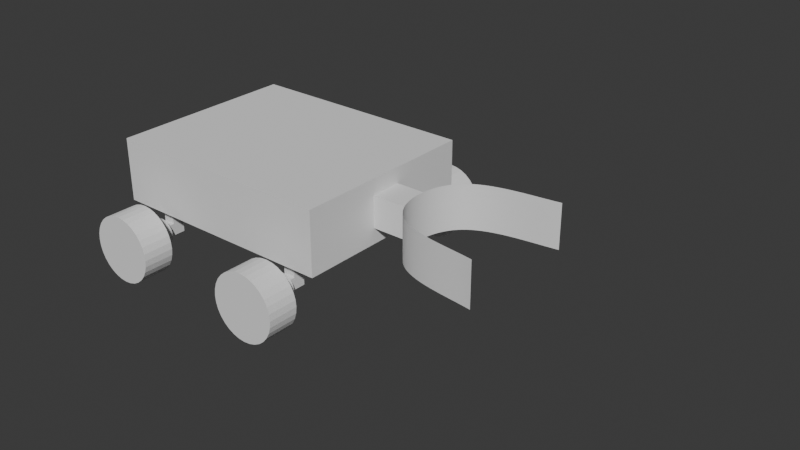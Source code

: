# Source: rover_model_foxtrot.blend  (saved by Blender 4.1.24; exported with 4.5.12 LTS)
import bpy
from mathutils import Matrix  # noqa: F401  (used for matrix-valued properties, if any)

bpy.ops.wm.read_factory_settings(use_empty=True)
scene = bpy.context.scene
scene.name = 'Scene'

# ---- collections
col_collection = bpy.data.collections.new('Collection'); scene.collection.children.link(col_collection)

# ---- world
world_world = bpy.data.worlds.new('World'); scene.world = world_world
world_world.use_nodes = True; world_world.node_tree.nodes.clear()
_N = world_world.node_tree.nodes; _L = world_world.node_tree.links
n0 = _N.new('ShaderNodeOutputWorld'); n0.name = 'World Output'; n0.location = (300, 300)
n1 = _N.new('ShaderNodeBackground'); n1.name = 'Background'; n1.location = (10, 300)
n1.inputs[0].default_value = (0.05088, 0.05088, 0.05088, 1.0)
_L.new(n1.outputs[0], n0.inputs[0])
n0.is_active_output = True
world_world.color = (0.05088, 0.05088, 0.05088)
world_world.use_sun_shadow = False
world_world.sun_shadow_jitter_overblur = 0.0

# ---- meshes
me_cube_001 = bpy.data.meshes.new('Cube.001')
me_cube_001.from_pydata([(-1.0, -1.617, -0.5389), (-1.0, -1.617, 0.5389), (-1.0, 1.617, -0.5389), (-1.0, 1.617, 0.5389), (1.0, -0.2715, -0.2715), (1.0, -0.2715, 0.2715), (1.0, 0.2715, -0.2715), (1.0, 0.2715, 0.2715), (1.0, 1.617, 0.5389), (1.0, 1.617, -0.5389), (1.0, -1.617, -0.5389), (1.0, -1.617, 0.5389), (1.628, 0.2715, 0.2715), (1.628, 0.2715, -0.2715), (1.628, -0.2715, -0.2715), (1.628, -0.2715, 0.2715), (-3.0, 1.617, -0.5389), (-3.0, -1.617, -0.5389), (-3.0, -1.617, 0.5389), (-3.0, 1.617, 0.5389)], [], [(1, 3, 19, 18), (2, 3, 8, 9), (7, 5, 15, 12), (10, 11, 1, 0), (2, 9, 10, 0), (8, 3, 1, 11), (7, 6, 9, 8), (6, 4, 10, 9), (5, 7, 8, 11), (4, 5, 11, 10), (13, 12, 15, 14), (6, 7, 12, 13), (5, 4, 14, 15), (4, 6, 13, 14), (17, 18, 19, 16), (2, 0, 17, 16), (3, 2, 16, 19), (0, 1, 18, 17)])
_uv = me_cube_001.uv_layers.new(name='UVMap')
_uv.uv.foreach_set('vector', [0.875, 0.75, 0.875, 0.5, 0.875, 0.5, 0.875, 0.75, 0.375, 0.25, 0.625, 0.25, 0.625, 0.5, 0.375, 0.5, 0.5339, 0.5911, 0.5339, 0.6589, 0.5339, 0.6589, 0.5339, 0.5911, 0.375, 0.75, 0.625, 0.75, 0.625, 1.0, 0.375, 1.0, 0.125, 0.5, 0.375, 0.5, 0.375, 0.75, 0.125, 0.75, 0.625, 0.5, 0.875, 0.5, 0.875, 0.75, 0.625, 0.75, 0.5339, 0.5911, 0.4661, 0.5911, 0.375, 0.5, 0.625, 0.5, 0.4661, 0.5911, 0.4661, 0.6589, 0.375, 0.75, 0.375, 0.5, 0.5339, 0.6589, 0.5339, 0.5911, 0.625, 0.5, 0.625, 0.75, 0.4661, 0.6589, 0.5339, 0.6589, 0.625, 0.75, 0.375, 0.75, 0.4661, 0.5911, 0.5339, 0.5911, 0.5339, 0.6589, 0.4661, 0.6589, 0.4661, 0.5911, 0.5339, 0.5911, 0.5339, 0.5911, 0.4661, 0.5911, 0.5339, 0.6589, 0.4661, 0.6589, 0.4661, 0.6589, 0.5339, 0.6589, 0.4661, 0.6589, 0.4661, 0.5911, 0.4661, 0.5911, 0.4661, 0.6589, 0.375, 0.0, 0.625, 0.0, 0.625, 0.25, 0.375, 0.25, 0.125, 0.5, 0.125, 0.75, 0.125, 0.75, 0.125, 0.5, 0.625, 0.25, 0.375, 0.25, 0.375, 0.25, 0.625, 0.25, 0.375, 1.0, 0.625, 1.0, 0.625, 1.0, 0.375, 1.0])
me_cube_001.update()
me_cylinder = bpy.data.meshes.new('Cylinder')
me_cylinder.from_pydata([(0.0, 1.0, -1.0), (0.0, 0.3971, 1.0), (0.1951, 0.9808, -1.0), (0.07747, 0.3895, 1.0), (0.3827, 0.9239, -1.0), (0.152, 0.3669, 1.0), (0.5556, 0.8315, -1.0), (0.2206, 0.3302, 1.0), (0.7071, 0.7071, -1.0), (0.2808, 0.2808, 1.0), (0.8315, 0.5556, -1.0), (0.3302, 0.2206, 1.0), (0.9239, 0.3827, -1.0), (0.3669, 0.152, 1.0), (0.9808, 0.1951, -1.0), (0.3895, 0.07747, 1.0), (1.0, 0.0, -1.0), (0.3971, 0.0, 1.0), (0.9808, -0.1951, -1.0), (0.3895, -0.07747, 1.0), (0.9239, -0.3827, -1.0), (0.3669, -0.152, 1.0), (0.8315, -0.5556, -1.0), (0.3302, -0.2206, 1.0), (0.7071, -0.7071, -1.0), (0.2808, -0.2808, 1.0), (0.5556, -0.8315, -1.0), (0.2206, -0.3302, 1.0), (0.3827, -0.9239, -1.0), (0.152, -0.3669, 1.0), (0.1951, -0.9808, -1.0), (0.07747, -0.3895, 1.0), (0.0, -1.0, -1.0), (0.0, -0.3971, 1.0), (-0.1951, -0.9808, -1.0), (-0.07747, -0.3895, 1.0), (-0.3827, -0.9239, -1.0), (-0.152, -0.3669, 1.0), (-0.5556, -0.8315, -1.0), (-0.2206, -0.3302, 1.0), (-0.7071, -0.7071, -1.0), (-0.2808, -0.2808, 1.0), (-0.8315, -0.5556, -1.0), (-0.3302, -0.2206, 1.0), (-0.9239, -0.3827, -1.0), (-0.3669, -0.152, 1.0), (-0.9808, -0.1951, -1.0), (-0.3895, -0.07747, 1.0), (-1.0, 0.0, -1.0), (-0.3971, 0.0, 1.0), (-0.9808, 0.1951, -1.0), (-0.3895, 0.07747, 1.0), (-0.9239, 0.3827, -1.0), (-0.3669, 0.152, 1.0), (-0.8315, 0.5556, -1.0), (-0.3302, 0.2206, 1.0), (-0.7071, 0.7071, -1.0), (-0.2808, 0.2808, 1.0), (-0.5556, 0.8315, -1.0), (-0.2206, 0.3302, 1.0), (-0.3827, 0.9239, -1.0), (-0.152, 0.3669, 1.0), (-0.1951, 0.9808, -1.0), (-0.07747, 0.3895, 1.0), (0.1951, 0.9808, 1.0), (0.0, 1.0, 1.0), (0.3827, 0.9239, 1.0), (0.5556, 0.8315, 1.0), (0.7071, 0.7071, 1.0), (0.8315, 0.5556, 1.0), (0.9239, 0.3827, 1.0), (0.9808, 0.1951, 1.0), (1.0, 0.0, 1.0), (0.9808, -0.1951, 1.0), (0.9239, -0.3827, 1.0), (0.8315, -0.5556, 1.0), (0.7071, -0.7071, 1.0), (0.5556, -0.8315, 1.0), (0.3827, -0.9239, 1.0), (0.1951, -0.9808, 1.0), (0.0, -1.0, 1.0), (-0.1951, -0.9808, 1.0), (-0.3827, -0.9239, 1.0), (-0.5556, -0.8315, 1.0), (-0.7071, -0.7071, 1.0), (-0.8315, -0.5556, 1.0), (-0.9239, -0.3827, 1.0), (-0.9808, -0.1951, 1.0), (-1.0, 0.0, 1.0), (-0.9808, 0.1951, 1.0), (-0.9239, 0.3827, 1.0), (-0.8315, 0.5556, 1.0), (-0.7071, 0.7071, 1.0), (-0.5556, 0.8315, 1.0), (-0.3827, 0.9239, 1.0), (-0.1951, 0.9808, 1.0), (0.07747, 0.3895, 2.151), (-7.384e-09, 0.3971, 2.151), (0.152, 0.3669, 2.151), (0.2206, 0.3302, 2.151), (0.2808, 0.2808, 2.151), (0.3302, 0.2206, 2.151), (0.3669, 0.152, 2.151), (0.3895, 0.07747, 2.151), (0.3971, 0.0, 2.151), (0.3895, -0.07747, 2.151), (0.3669, -0.152, 2.151), (0.3302, -0.2206, 2.151), (0.2808, -0.2808, 2.151), (0.2206, -0.3302, 2.151), (0.152, -0.3669, 2.151), (0.07747, -0.3895, 2.151), (-7.384e-09, -0.3971, 2.151), (-0.07747, -0.3895, 2.151), (-0.152, -0.3669, 2.151), (-0.2206, -0.3302, 2.151), (-0.2808, -0.2808, 2.151), (-0.3302, -0.2206, 2.151), (-0.3669, -0.152, 2.151), (-0.3895, -0.07747, 2.151), (-0.3971, 0.0, 2.151), (-0.3895, 0.07747, 2.151), (-0.3669, 0.152, 2.151), (-0.3302, 0.2206, 2.151), (-0.2808, 0.2808, 2.151), (-0.2206, 0.3302, 2.151), (-0.152, 0.3669, 2.151), (-0.07747, 0.3895, 2.151), (0.1766, 0.1953, 2.673), (0.1766, -0.158, 2.673), (0.1766, 0.1953, 3.44), (0.1766, -0.158, 3.44), (-0.1766, 0.1953, 2.673), (-0.1766, -0.158, 2.673), (-0.1766, 0.1953, 3.44), (-0.1766, -0.158, 3.44), (0.1766, 0.6631, 3.44), (-0.1766, 0.6631, 3.44), (0.1766, 0.6631, 2.673), (-0.1766, 0.6631, 2.673), (0.1766, 0.1953, 1.994), (0.1766, -0.158, 1.994), (-0.1766, 0.1953, 1.994), (-0.1766, -0.158, 1.994)], [], [(0, 65, 64, 2), (2, 64, 66, 4), (4, 66, 67, 6), (6, 67, 68, 8), (8, 68, 69, 10), (10, 69, 70, 12), (12, 70, 71, 14), (14, 71, 72, 16), (16, 72, 73, 18), (18, 73, 74, 20), (20, 74, 75, 22), (22, 75, 76, 24), (24, 76, 77, 26), (26, 77, 78, 28), (28, 78, 79, 30), (30, 79, 80, 32), (32, 80, 81, 34), (34, 81, 82, 36), (36, 82, 83, 38), (38, 83, 84, 40), (40, 84, 85, 42), (42, 85, 86, 44), (44, 86, 87, 46), (46, 87, 88, 48), (48, 88, 89, 50), (50, 89, 90, 52), (52, 90, 91, 54), (54, 91, 92, 56), (56, 92, 93, 58), (58, 93, 94, 60), (55, 53, 122, 123), (60, 94, 95, 62), (62, 95, 65, 0), (0, 2, 4, 6, 8, 10, 12, 14, 16, 18, 20, 22, 24, 26, 28, 30, 32, 34, 36, 38, 40, 42, 44, 46, 48, 50, 52, 54, 56, 58, 60, 62), (1, 3, 64, 65), (3, 5, 66, 64), (5, 7, 67, 66), (7, 9, 68, 67), (9, 11, 69, 68), (11, 13, 70, 69), (13, 15, 71, 70), (15, 17, 72, 71), (17, 19, 73, 72), (19, 21, 74, 73), (21, 23, 75, 74), (23, 25, 76, 75), (25, 27, 77, 76), (27, 29, 78, 77), (29, 31, 79, 78), (31, 33, 80, 79), (33, 35, 81, 80), (35, 37, 82, 81), (37, 39, 83, 82), (39, 41, 84, 83), (41, 43, 85, 84), (43, 45, 86, 85), (45, 47, 87, 86), (47, 49, 88, 87), (49, 51, 89, 88), (51, 53, 90, 89), (53, 55, 91, 90), (55, 57, 92, 91), (57, 59, 93, 92), (59, 61, 94, 93), (61, 63, 95, 94), (63, 1, 65, 95), (29, 27, 109, 110), (3, 1, 97, 96), (57, 55, 123, 124), (31, 29, 110, 111), (5, 3, 96, 98), (59, 57, 124, 125), (33, 31, 111, 112), (7, 5, 98, 99), (61, 59, 125, 126), (35, 33, 112, 113), (9, 7, 99, 100), (63, 61, 126, 127), (37, 35, 113, 114), (11, 9, 100, 101), (1, 63, 127, 97), (39, 37, 114, 115), (13, 11, 101, 102), (41, 39, 115, 116), (15, 13, 102, 103), (43, 41, 116, 117), (17, 15, 103, 104), (45, 43, 117, 118), (19, 17, 104, 105), (47, 45, 118, 119), (21, 19, 105, 106), (49, 47, 119, 120), (23, 21, 106, 107), (51, 49, 120, 121), (25, 23, 107, 108), (53, 51, 121, 122), (27, 25, 108, 109), (135, 134, 132, 133), (96, 97, 127, 126, 125, 124, 123, 122, 121, 120, 119, 118, 117, 116, 115, 114, 113, 112, 111, 110, 109, 108, 107, 106, 105, 104, 103, 102, 101, 100, 99, 98), (129, 133, 143, 141), (129, 128, 130, 131), (131, 130, 134, 135), (133, 129, 131, 135), (134, 130, 136, 137), (138, 139, 137, 136), (132, 134, 137, 139), (130, 128, 138, 136), (128, 132, 139, 138), (143, 142, 140, 141), (128, 129, 141, 140), (133, 132, 142, 143), (132, 128, 140, 142)])
_uv = me_cylinder.uv_layers.new(name='UVMap')
_uv.uv.foreach_set('vector', [1.0, 0.5, 1.0, 1.0, 0.9688, 1.0, 0.9688, 0.5, 0.9688, 0.5, 0.9688, 1.0, 0.9375, 1.0, 0.9375, 0.5, 0.9375, 0.5, 0.9375, 1.0, 0.9062, 1.0, 0.9062, 0.5, 0.9062, 0.5, 0.9062, 1.0, 0.875, 1.0, 0.875, 0.5, 0.875, 0.5, 0.875, 1.0, 0.8438, 1.0, 0.8438, 0.5, 0.8438, 0.5, 0.8438, 1.0, 0.8125, 1.0, 0.8125, 0.5, 0.8125, 0.5, 0.8125, 1.0, 0.7812, 1.0, 0.7812, 0.5, 0.7812, 0.5, 0.7812, 1.0, 0.75, 1.0, 0.75, 0.5, 0.75, 0.5, 0.75, 1.0, 0.7188, 1.0, 0.7188, 0.5, 0.7188, 0.5, 0.7188, 1.0, 0.6875, 1.0, 0.6875, 0.5, 0.6875, 0.5, 0.6875, 1.0, 0.6562, 1.0, 0.6562, 0.5, 0.6562, 0.5, 0.6562, 1.0, 0.625, 1.0, 0.625, 0.5, 0.625, 0.5, 0.625, 1.0, 0.5938, 1.0, 0.5938, 0.5, 0.5938, 0.5, 0.5938, 1.0, 0.5625, 1.0, 0.5625, 0.5, 0.5625, 0.5, 0.5625, 1.0, 0.5312, 1.0, 0.5312, 0.5, 0.5312, 0.5, 0.5312, 1.0, 0.5, 1.0, 0.5, 0.5, 0.5, 0.5, 0.5, 1.0, 0.4688, 1.0, 0.4688, 0.5, 0.4688, 0.5, 0.4688, 1.0, 0.4375, 1.0, 0.4375, 0.5, 0.4375, 0.5, 0.4375, 1.0, 0.4062, 1.0, 0.4062, 0.5, 0.4062, 0.5, 0.4062, 1.0, 0.375, 1.0, 0.375, 0.5, 0.375, 0.5, 0.375, 1.0, 0.3438, 1.0, 0.3438, 0.5, 0.3438, 0.5, 0.3438, 1.0, 0.3125, 1.0, 0.3125, 0.5, 0.3125, 0.5, 0.3125, 1.0, 0.2812, 1.0, 0.2812, 0.5, 0.2812, 0.5, 0.2812, 1.0, 0.25, 1.0, 0.25, 0.5, 0.25, 0.5, 0.25, 1.0, 0.2188, 1.0, 0.2188, 0.5, 0.2188, 0.5, 0.2188, 1.0, 0.1875, 1.0, 0.1875, 0.5, 0.1875, 0.5, 0.1875, 1.0, 0.1562, 1.0, 0.1562, 0.5, 0.1562, 0.5, 0.1562, 1.0, 0.125, 1.0, 0.125, 0.5, 0.125, 0.5, 0.125, 1.0, 0.09375, 1.0, 0.09375, 0.5, 0.09375, 0.5, 0.09375, 1.0, 0.0625, 1.0, 0.0625, 0.5, 0.1708, 0.3029, 0.162, 0.2865, 0.162, 0.2865, 0.1708, 0.3029, 0.0625, 0.5, 0.0625, 1.0, 0.03125, 1.0, 0.03125, 0.5, 0.03125, 0.5, 0.03125, 1.0, 0.0, 1.0, 0.0, 0.5, 0.75, 0.49, 0.7968, 0.4854, 0.8418, 0.4717, 0.8833, 0.4496, 0.9197, 0.4197, 0.9496, 0.3833, 0.9717, 0.3418, 0.9854, 0.2968, 0.99, 0.25, 0.9854, 0.2032, 0.9717, 0.1582, 0.9496, 0.1167, 0.9197, 0.08029, 0.8833, 0.05045, 0.8418, 0.02827, 0.7968, 0.01461, 0.75, 0.01, 0.7032, 0.01461, 0.6582, 0.02827, 0.6167, 0.05045, 0.5803, 0.08029, 0.5504, 0.1167, 0.5283, 0.1582, 0.5146, 0.2032, 0.51, 0.25, 0.5146, 0.2968, 0.5283, 0.3418, 0.5504, 0.3833, 0.5803, 0.4197, 0.6167, 0.4496, 0.6582, 0.4717, 0.7032, 0.4854, 0.25, 0.3453, 0.2686, 0.3435, 0.2968, 0.4854, 0.25, 0.49, 0.2686, 0.3435, 0.2865, 0.338, 0.3418, 0.4717, 0.2968, 0.4854, 0.2865, 0.338, 0.3029, 0.3292, 0.3833, 0.4496, 0.3418, 0.4717, 0.3029, 0.3292, 0.3174, 0.3174, 0.4197, 0.4197, 0.3833, 0.4496, 0.3174, 0.3174, 0.3292, 0.3029, 0.4496, 0.3833, 0.4197, 0.4197, 0.3292, 0.3029, 0.338, 0.2865, 0.4717, 0.3418, 0.4496, 0.3833, 0.338, 0.2865, 0.3435, 0.2686, 0.4854, 0.2968, 0.4717, 0.3418, 0.3435, 0.2686, 0.3453, 0.25, 0.49, 0.25, 0.4854, 0.2968, 0.3453, 0.25, 0.3435, 0.2314, 0.4854, 0.2032, 0.49, 0.25, 0.3435, 0.2314, 0.338, 0.2135, 0.4717, 0.1582, 0.4854, 0.2032, 0.338, 0.2135, 0.3292, 0.1971, 0.4496, 0.1167, 0.4717, 0.1582, 0.3292, 0.1971, 0.3174, 0.1826, 0.4197, 0.08029, 0.4496, 0.1167, 0.3174, 0.1826, 0.3029, 0.1708, 0.3833, 0.05045, 0.4197, 0.08029, 0.3029, 0.1708, 0.2865, 0.162, 0.3418, 0.02827, 0.3833, 0.05045, 0.2865, 0.162, 0.2686, 0.1565, 0.2968, 0.01461, 0.3418, 0.02827, 0.2686, 0.1565, 0.25, 0.1547, 0.25, 0.01, 0.2968, 0.01461, 0.25, 0.1547, 0.2314, 0.1565, 0.2032, 0.01461, 0.25, 0.01, 0.2314, 0.1565, 0.2135, 0.162, 0.1582, 0.02827, 0.2032, 0.01461, 0.2135, 0.162, 0.1971, 0.1708, 0.1167, 0.05045, 0.1582, 0.02827, 0.1971, 0.1708, 0.1826, 0.1826, 0.08029, 0.08029, 0.1167, 0.05045, 0.1826, 0.1826, 0.1708, 0.1971, 0.05045, 0.1167, 0.08029, 0.08029, 0.1708, 0.1971, 0.162, 0.2135, 0.02827, 0.1582, 0.05045, 0.1167, 0.162, 0.2135, 0.1565, 0.2314, 0.01461, 0.2032, 0.02827, 0.1582, 0.1565, 0.2314, 0.1547, 0.25, 0.01, 0.25, 0.01461, 0.2032, 0.1547, 0.25, 0.1565, 0.2686, 0.01461, 0.2968, 0.01, 0.25, 0.1565, 0.2686, 0.162, 0.2865, 0.02827, 0.3418, 0.01461, 0.2968, 0.162, 0.2865, 0.1708, 0.3029, 0.05045, 0.3833, 0.02827, 0.3418, 0.1708, 0.3029, 0.1826, 0.3174, 0.08029, 0.4197, 0.05045, 0.3833, 0.1826, 0.3174, 0.1971, 0.3292, 0.1167, 0.4496, 0.08029, 0.4197, 0.1971, 0.3292, 0.2135, 0.338, 0.1582, 0.4717, 0.1167, 0.4496, 0.2135, 0.338, 0.2314, 0.3435, 0.2032, 0.4854, 0.1582, 0.4717, 0.2314, 0.3435, 0.25, 0.3453, 0.25, 0.49, 0.2032, 0.4854, 0.2865, 0.162, 0.3029, 0.1708, 0.3029, 0.1708, 0.2865, 0.162, 0.2686, 0.3435, 0.25, 0.3453, 0.25, 0.3453, 0.2686, 0.3435, 0.1826, 0.3174, 0.1708, 0.3029, 0.1708, 0.3029, 0.1826, 0.3174, 0.2686, 0.1565, 0.2865, 0.162, 0.2865, 0.162, 0.2686, 0.1565, 0.2865, 0.338, 0.2686, 0.3435, 0.2686, 0.3435, 0.2865, 0.338, 0.1971, 0.3292, 0.1826, 0.3174, 0.1826, 0.3174, 0.1971, 0.3292, 0.25, 0.1547, 0.2686, 0.1565, 0.2686, 0.1565, 0.25, 0.1547, 0.3029, 0.3292, 0.2865, 0.338, 0.2865, 0.338, 0.3029, 0.3292, 0.2135, 0.338, 0.1971, 0.3292, 0.1971, 0.3292, 0.2135, 0.338, 0.2314, 0.1565, 0.25, 0.1547, 0.25, 0.1547, 0.2314, 0.1565, 0.3174, 0.3174, 0.3029, 0.3292, 0.3029, 0.3292, 0.3174, 0.3174, 0.2314, 0.3435, 0.2135, 0.338, 0.2135, 0.338, 0.2314, 0.3435, 0.2135, 0.162, 0.2314, 0.1565, 0.2314, 0.1565, 0.2135, 0.162, 0.3292, 0.3029, 0.3174, 0.3174, 0.3174, 0.3174, 0.3292, 0.3029, 0.25, 0.3453, 0.2314, 0.3435, 0.2314, 0.3435, 0.25, 0.3453, 0.1971, 0.1708, 0.2135, 0.162, 0.2135, 0.162, 0.1971, 0.1708, 0.338, 0.2865, 0.3292, 0.3029, 0.3292, 0.3029, 0.338, 0.2865, 0.1826, 0.1826, 0.1971, 0.1708, 0.1971, 0.1708, 0.1826, 0.1826, 0.3435, 0.2686, 0.338, 0.2865, 0.338, 0.2865, 0.3435, 0.2686, 0.1708, 0.1971, 0.1826, 0.1826, 0.1826, 0.1826, 0.1708, 0.1971, 0.3453, 0.25, 0.3435, 0.2686, 0.3435, 0.2686, 0.3453, 0.25, 0.162, 0.2135, 0.1708, 0.1971, 0.1708, 0.1971, 0.162, 0.2135, 0.3435, 0.2314, 0.3453, 0.25, 0.3453, 0.25, 0.3435, 0.2314, 0.1565, 0.2314, 0.162, 0.2135, 0.162, 0.2135, 0.1565, 0.2314, 0.338, 0.2135, 0.3435, 0.2314, 0.3435, 0.2314, 0.338, 0.2135, 0.1547, 0.25, 0.1565, 0.2314, 0.1565, 0.2314, 0.1547, 0.25, 0.3292, 0.1971, 0.338, 0.2135, 0.338, 0.2135, 0.3292, 0.1971, 0.1565, 0.2686, 0.1547, 0.25, 0.1547, 0.25, 0.1565, 0.2686, 0.3174, 0.1826, 0.3292, 0.1971, 0.3292, 0.1971, 0.3174, 0.1826, 0.162, 0.2865, 0.1565, 0.2686, 0.1565, 0.2686, 0.162, 0.2865, 0.3029, 0.1708, 0.3174, 0.1826, 0.3174, 0.1826, 0.3029, 0.1708, 0.375, 0.0, 0.625, 0.0, 0.625, 0.25, 0.375, 0.25, 0.2686, 0.3435, 0.25, 0.3453, 0.2314, 0.3435, 0.2135, 0.338, 0.1971, 0.3292, 0.1826, 0.3174, 0.1708, 0.3029, 0.162, 0.2865, 0.1565, 0.2686, 0.1547, 0.25, 0.1565, 0.2314, 0.162, 0.2135, 0.1708, 0.1971, 0.1826, 0.1826, 0.1971, 0.1708, 0.2135, 0.162, 0.2314, 0.1565, 0.25, 0.1547, 0.2686, 0.1565, 0.2865, 0.162, 0.3029, 0.1708, 0.3174, 0.1826, 0.3292, 0.1971, 0.338, 0.2135, 0.3435, 0.2314, 0.3453, 0.25, 0.3435, 0.2686, 0.338, 0.2865, 0.3292, 0.3029, 0.3174, 0.3174, 0.3029, 0.3292, 0.2865, 0.338, 0.375, 0.5, 0.125, 0.5, 0.125, 0.5, 0.375, 0.5, 0.375, 0.5, 0.625, 0.5, 0.625, 0.75, 0.375, 0.75, 0.375, 0.75, 0.625, 0.75, 0.625, 1.0, 0.375, 1.0, 0.125, 0.5, 0.375, 0.5, 0.375, 0.75, 0.125, 0.75, 0.625, 1.0, 0.625, 0.75, 0.625, 0.75, 0.625, 1.0, 0.625, 0.5, 0.875, 0.5, 0.875, 0.75, 0.625, 0.75, 0.625, 0.25, 0.625, 0.0, 0.625, 0.0, 0.625, 0.25, 0.625, 0.75, 0.625, 0.5, 0.625, 0.5, 0.625, 0.75, 0.625, 0.5, 0.625, 0.25, 0.625, 0.25, 0.625, 0.5, 0.375, 0.25, 0.625, 0.25, 0.625, 0.5, 0.375, 0.5, 0.625, 0.5, 0.375, 0.5, 0.375, 0.5, 0.625, 0.5, 0.375, 0.25, 0.625, 0.25, 0.625, 0.25, 0.375, 0.25, 0.625, 0.25, 0.625, 0.5, 0.625, 0.5, 0.625, 0.25])
me_cylinder.update()
me_cylinder_001 = bpy.data.meshes.new('Cylinder.001')
me_cylinder_001.from_pydata([(0.0, 1.0, -1.0), (0.0, 0.3971, 1.0), (0.1951, 0.9808, -1.0), (0.07747, 0.3895, 1.0), (0.3827, 0.9239, -1.0), (0.152, 0.3669, 1.0), (0.5556, 0.8315, -1.0), (0.2206, 0.3302, 1.0), (0.7071, 0.7071, -1.0), (0.2808, 0.2808, 1.0), (0.8315, 0.5556, -1.0), (0.3302, 0.2206, 1.0), (0.9239, 0.3827, -1.0), (0.3669, 0.152, 1.0), (0.9808, 0.1951, -1.0), (0.3895, 0.07747, 1.0), (1.0, 0.0, -1.0), (0.3971, 0.0, 1.0), (0.9808, -0.1951, -1.0), (0.3895, -0.07747, 1.0), (0.9239, -0.3827, -1.0), (0.3669, -0.152, 1.0), (0.8315, -0.5556, -1.0), (0.3302, -0.2206, 1.0), (0.7071, -0.7071, -1.0), (0.2808, -0.2808, 1.0), (0.5556, -0.8315, -1.0), (0.2206, -0.3302, 1.0), (0.3827, -0.9239, -1.0), (0.152, -0.3669, 1.0), (0.1951, -0.9808, -1.0), (0.07747, -0.3895, 1.0), (0.0, -1.0, -1.0), (0.0, -0.3971, 1.0), (-0.1951, -0.9808, -1.0), (-0.07747, -0.3895, 1.0), (-0.3827, -0.9239, -1.0), (-0.152, -0.3669, 1.0), (-0.5556, -0.8315, -1.0), (-0.2206, -0.3302, 1.0), (-0.7071, -0.7071, -1.0), (-0.2808, -0.2808, 1.0), (-0.8315, -0.5556, -1.0), (-0.3302, -0.2206, 1.0), (-0.9239, -0.3827, -1.0), (-0.3669, -0.152, 1.0), (-0.9808, -0.1951, -1.0), (-0.3895, -0.07747, 1.0), (-1.0, 0.0, -1.0), (-0.3971, 0.0, 1.0), (-0.9808, 0.1951, -1.0), (-0.3895, 0.07747, 1.0), (-0.9239, 0.3827, -1.0), (-0.3669, 0.152, 1.0), (-0.8315, 0.5556, -1.0), (-0.3302, 0.2206, 1.0), (-0.7071, 0.7071, -1.0), (-0.2808, 0.2808, 1.0), (-0.5556, 0.8315, -1.0), (-0.2206, 0.3302, 1.0), (-0.3827, 0.9239, -1.0), (-0.152, 0.3669, 1.0), (-0.1951, 0.9808, -1.0), (-0.07747, 0.3895, 1.0), (0.1951, 0.9808, 1.0), (0.0, 1.0, 1.0), (0.3827, 0.9239, 1.0), (0.5556, 0.8315, 1.0), (0.7071, 0.7071, 1.0), (0.8315, 0.5556, 1.0), (0.9239, 0.3827, 1.0), (0.9808, 0.1951, 1.0), (1.0, 0.0, 1.0), (0.9808, -0.1951, 1.0), (0.9239, -0.3827, 1.0), (0.8315, -0.5556, 1.0), (0.7071, -0.7071, 1.0), (0.5556, -0.8315, 1.0), (0.3827, -0.9239, 1.0), (0.1951, -0.9808, 1.0), (0.0, -1.0, 1.0), (-0.1951, -0.9808, 1.0), (-0.3827, -0.9239, 1.0), (-0.5556, -0.8315, 1.0), (-0.7071, -0.7071, 1.0), (-0.8315, -0.5556, 1.0), (-0.9239, -0.3827, 1.0), (-0.9808, -0.1951, 1.0), (-1.0, 0.0, 1.0), (-0.9808, 0.1951, 1.0), (-0.9239, 0.3827, 1.0), (-0.8315, 0.5556, 1.0), (-0.7071, 0.7071, 1.0), (-0.5556, 0.8315, 1.0), (-0.3827, 0.9239, 1.0), (-0.1951, 0.9808, 1.0), (0.07747, 0.3895, 2.151), (-7.384e-09, 0.3971, 2.151), (0.152, 0.3669, 2.151), (0.2206, 0.3302, 2.151), (0.2808, 0.2808, 2.151), (0.3302, 0.2206, 2.151), (0.3669, 0.152, 2.151), (0.3895, 0.07747, 2.151), (0.3971, 0.0, 2.151), (0.3895, -0.07747, 2.151), (0.3669, -0.152, 2.151), (0.3302, -0.2206, 2.151), (0.2808, -0.2808, 2.151), (0.2206, -0.3302, 2.151), (0.152, -0.3669, 2.151), (0.07747, -0.3895, 2.151), (-7.384e-09, -0.3971, 2.151), (-0.07747, -0.3895, 2.151), (-0.152, -0.3669, 2.151), (-0.2206, -0.3302, 2.151), (-0.2808, -0.2808, 2.151), (-0.3302, -0.2206, 2.151), (-0.3669, -0.152, 2.151), (-0.3895, -0.07747, 2.151), (-0.3971, 0.0, 2.151), (-0.3895, 0.07747, 2.151), (-0.3669, 0.152, 2.151), (-0.3302, 0.2206, 2.151), (-0.2808, 0.2808, 2.151), (-0.2206, 0.3302, 2.151), (-0.152, 0.3669, 2.151), (-0.07747, 0.3895, 2.151), (0.1766, 0.1953, 2.673), (0.1766, -0.158, 2.673), (0.1766, 0.1953, 3.44), (0.1766, -0.158, 3.44), (-0.1766, 0.1953, 2.673), (-0.1766, -0.158, 2.673), (-0.1766, 0.1953, 3.44), (-0.1766, -0.158, 3.44), (0.1766, 0.6631, 3.44), (-0.1766, 0.6631, 3.44), (0.1766, 0.6631, 2.673), (-0.1766, 0.6631, 2.673), (0.1766, 0.1953, 1.994), (0.1766, -0.158, 1.994), (-0.1766, 0.1953, 1.994), (-0.1766, -0.158, 1.994)], [], [(0, 65, 64, 2), (2, 64, 66, 4), (4, 66, 67, 6), (6, 67, 68, 8), (8, 68, 69, 10), (10, 69, 70, 12), (12, 70, 71, 14), (14, 71, 72, 16), (16, 72, 73, 18), (18, 73, 74, 20), (20, 74, 75, 22), (22, 75, 76, 24), (24, 76, 77, 26), (26, 77, 78, 28), (28, 78, 79, 30), (30, 79, 80, 32), (32, 80, 81, 34), (34, 81, 82, 36), (36, 82, 83, 38), (38, 83, 84, 40), (40, 84, 85, 42), (42, 85, 86, 44), (44, 86, 87, 46), (46, 87, 88, 48), (48, 88, 89, 50), (50, 89, 90, 52), (52, 90, 91, 54), (54, 91, 92, 56), (56, 92, 93, 58), (58, 93, 94, 60), (55, 53, 122, 123), (60, 94, 95, 62), (62, 95, 65, 0), (0, 2, 4, 6, 8, 10, 12, 14, 16, 18, 20, 22, 24, 26, 28, 30, 32, 34, 36, 38, 40, 42, 44, 46, 48, 50, 52, 54, 56, 58, 60, 62), (1, 3, 64, 65), (3, 5, 66, 64), (5, 7, 67, 66), (7, 9, 68, 67), (9, 11, 69, 68), (11, 13, 70, 69), (13, 15, 71, 70), (15, 17, 72, 71), (17, 19, 73, 72), (19, 21, 74, 73), (21, 23, 75, 74), (23, 25, 76, 75), (25, 27, 77, 76), (27, 29, 78, 77), (29, 31, 79, 78), (31, 33, 80, 79), (33, 35, 81, 80), (35, 37, 82, 81), (37, 39, 83, 82), (39, 41, 84, 83), (41, 43, 85, 84), (43, 45, 86, 85), (45, 47, 87, 86), (47, 49, 88, 87), (49, 51, 89, 88), (51, 53, 90, 89), (53, 55, 91, 90), (55, 57, 92, 91), (57, 59, 93, 92), (59, 61, 94, 93), (61, 63, 95, 94), (63, 1, 65, 95), (29, 27, 109, 110), (3, 1, 97, 96), (57, 55, 123, 124), (31, 29, 110, 111), (5, 3, 96, 98), (59, 57, 124, 125), (33, 31, 111, 112), (7, 5, 98, 99), (61, 59, 125, 126), (35, 33, 112, 113), (9, 7, 99, 100), (63, 61, 126, 127), (37, 35, 113, 114), (11, 9, 100, 101), (1, 63, 127, 97), (39, 37, 114, 115), (13, 11, 101, 102), (41, 39, 115, 116), (15, 13, 102, 103), (43, 41, 116, 117), (17, 15, 103, 104), (45, 43, 117, 118), (19, 17, 104, 105), (47, 45, 118, 119), (21, 19, 105, 106), (49, 47, 119, 120), (23, 21, 106, 107), (51, 49, 120, 121), (25, 23, 107, 108), (53, 51, 121, 122), (27, 25, 108, 109), (135, 134, 132, 133), (96, 97, 127, 126, 125, 124, 123, 122, 121, 120, 119, 118, 117, 116, 115, 114, 113, 112, 111, 110, 109, 108, 107, 106, 105, 104, 103, 102, 101, 100, 99, 98), (129, 133, 143, 141), (129, 128, 130, 131), (131, 130, 134, 135), (133, 129, 131, 135), (134, 130, 136, 137), (138, 139, 137, 136), (132, 134, 137, 139), (130, 128, 138, 136), (128, 132, 139, 138), (143, 142, 140, 141), (128, 129, 141, 140), (133, 132, 142, 143), (132, 128, 140, 142)])
_uv = me_cylinder_001.uv_layers.new(name='UVMap')
_uv.uv.foreach_set('vector', [1.0, 0.5, 1.0, 1.0, 0.9688, 1.0, 0.9688, 0.5, 0.9688, 0.5, 0.9688, 1.0, 0.9375, 1.0, 0.9375, 0.5, 0.9375, 0.5, 0.9375, 1.0, 0.9062, 1.0, 0.9062, 0.5, 0.9062, 0.5, 0.9062, 1.0, 0.875, 1.0, 0.875, 0.5, 0.875, 0.5, 0.875, 1.0, 0.8438, 1.0, 0.8438, 0.5, 0.8438, 0.5, 0.8438, 1.0, 0.8125, 1.0, 0.8125, 0.5, 0.8125, 0.5, 0.8125, 1.0, 0.7812, 1.0, 0.7812, 0.5, 0.7812, 0.5, 0.7812, 1.0, 0.75, 1.0, 0.75, 0.5, 0.75, 0.5, 0.75, 1.0, 0.7188, 1.0, 0.7188, 0.5, 0.7188, 0.5, 0.7188, 1.0, 0.6875, 1.0, 0.6875, 0.5, 0.6875, 0.5, 0.6875, 1.0, 0.6562, 1.0, 0.6562, 0.5, 0.6562, 0.5, 0.6562, 1.0, 0.625, 1.0, 0.625, 0.5, 0.625, 0.5, 0.625, 1.0, 0.5938, 1.0, 0.5938, 0.5, 0.5938, 0.5, 0.5938, 1.0, 0.5625, 1.0, 0.5625, 0.5, 0.5625, 0.5, 0.5625, 1.0, 0.5312, 1.0, 0.5312, 0.5, 0.5312, 0.5, 0.5312, 1.0, 0.5, 1.0, 0.5, 0.5, 0.5, 0.5, 0.5, 1.0, 0.4688, 1.0, 0.4688, 0.5, 0.4688, 0.5, 0.4688, 1.0, 0.4375, 1.0, 0.4375, 0.5, 0.4375, 0.5, 0.4375, 1.0, 0.4062, 1.0, 0.4062, 0.5, 0.4062, 0.5, 0.4062, 1.0, 0.375, 1.0, 0.375, 0.5, 0.375, 0.5, 0.375, 1.0, 0.3438, 1.0, 0.3438, 0.5, 0.3438, 0.5, 0.3438, 1.0, 0.3125, 1.0, 0.3125, 0.5, 0.3125, 0.5, 0.3125, 1.0, 0.2812, 1.0, 0.2812, 0.5, 0.2812, 0.5, 0.2812, 1.0, 0.25, 1.0, 0.25, 0.5, 0.25, 0.5, 0.25, 1.0, 0.2188, 1.0, 0.2188, 0.5, 0.2188, 0.5, 0.2188, 1.0, 0.1875, 1.0, 0.1875, 0.5, 0.1875, 0.5, 0.1875, 1.0, 0.1562, 1.0, 0.1562, 0.5, 0.1562, 0.5, 0.1562, 1.0, 0.125, 1.0, 0.125, 0.5, 0.125, 0.5, 0.125, 1.0, 0.09375, 1.0, 0.09375, 0.5, 0.09375, 0.5, 0.09375, 1.0, 0.0625, 1.0, 0.0625, 0.5, 0.1708, 0.3029, 0.162, 0.2865, 0.162, 0.2865, 0.1708, 0.3029, 0.0625, 0.5, 0.0625, 1.0, 0.03125, 1.0, 0.03125, 0.5, 0.03125, 0.5, 0.03125, 1.0, 0.0, 1.0, 0.0, 0.5, 0.75, 0.49, 0.7968, 0.4854, 0.8418, 0.4717, 0.8833, 0.4496, 0.9197, 0.4197, 0.9496, 0.3833, 0.9717, 0.3418, 0.9854, 0.2968, 0.99, 0.25, 0.9854, 0.2032, 0.9717, 0.1582, 0.9496, 0.1167, 0.9197, 0.08029, 0.8833, 0.05045, 0.8418, 0.02827, 0.7968, 0.01461, 0.75, 0.01, 0.7032, 0.01461, 0.6582, 0.02827, 0.6167, 0.05045, 0.5803, 0.08029, 0.5504, 0.1167, 0.5283, 0.1582, 0.5146, 0.2032, 0.51, 0.25, 0.5146, 0.2968, 0.5283, 0.3418, 0.5504, 0.3833, 0.5803, 0.4197, 0.6167, 0.4496, 0.6582, 0.4717, 0.7032, 0.4854, 0.25, 0.3453, 0.2686, 0.3435, 0.2968, 0.4854, 0.25, 0.49, 0.2686, 0.3435, 0.2865, 0.338, 0.3418, 0.4717, 0.2968, 0.4854, 0.2865, 0.338, 0.3029, 0.3292, 0.3833, 0.4496, 0.3418, 0.4717, 0.3029, 0.3292, 0.3174, 0.3174, 0.4197, 0.4197, 0.3833, 0.4496, 0.3174, 0.3174, 0.3292, 0.3029, 0.4496, 0.3833, 0.4197, 0.4197, 0.3292, 0.3029, 0.338, 0.2865, 0.4717, 0.3418, 0.4496, 0.3833, 0.338, 0.2865, 0.3435, 0.2686, 0.4854, 0.2968, 0.4717, 0.3418, 0.3435, 0.2686, 0.3453, 0.25, 0.49, 0.25, 0.4854, 0.2968, 0.3453, 0.25, 0.3435, 0.2314, 0.4854, 0.2032, 0.49, 0.25, 0.3435, 0.2314, 0.338, 0.2135, 0.4717, 0.1582, 0.4854, 0.2032, 0.338, 0.2135, 0.3292, 0.1971, 0.4496, 0.1167, 0.4717, 0.1582, 0.3292, 0.1971, 0.3174, 0.1826, 0.4197, 0.08029, 0.4496, 0.1167, 0.3174, 0.1826, 0.3029, 0.1708, 0.3833, 0.05045, 0.4197, 0.08029, 0.3029, 0.1708, 0.2865, 0.162, 0.3418, 0.02827, 0.3833, 0.05045, 0.2865, 0.162, 0.2686, 0.1565, 0.2968, 0.01461, 0.3418, 0.02827, 0.2686, 0.1565, 0.25, 0.1547, 0.25, 0.01, 0.2968, 0.01461, 0.25, 0.1547, 0.2314, 0.1565, 0.2032, 0.01461, 0.25, 0.01, 0.2314, 0.1565, 0.2135, 0.162, 0.1582, 0.02827, 0.2032, 0.01461, 0.2135, 0.162, 0.1971, 0.1708, 0.1167, 0.05045, 0.1582, 0.02827, 0.1971, 0.1708, 0.1826, 0.1826, 0.08029, 0.08029, 0.1167, 0.05045, 0.1826, 0.1826, 0.1708, 0.1971, 0.05045, 0.1167, 0.08029, 0.08029, 0.1708, 0.1971, 0.162, 0.2135, 0.02827, 0.1582, 0.05045, 0.1167, 0.162, 0.2135, 0.1565, 0.2314, 0.01461, 0.2032, 0.02827, 0.1582, 0.1565, 0.2314, 0.1547, 0.25, 0.01, 0.25, 0.01461, 0.2032, 0.1547, 0.25, 0.1565, 0.2686, 0.01461, 0.2968, 0.01, 0.25, 0.1565, 0.2686, 0.162, 0.2865, 0.02827, 0.3418, 0.01461, 0.2968, 0.162, 0.2865, 0.1708, 0.3029, 0.05045, 0.3833, 0.02827, 0.3418, 0.1708, 0.3029, 0.1826, 0.3174, 0.08029, 0.4197, 0.05045, 0.3833, 0.1826, 0.3174, 0.1971, 0.3292, 0.1167, 0.4496, 0.08029, 0.4197, 0.1971, 0.3292, 0.2135, 0.338, 0.1582, 0.4717, 0.1167, 0.4496, 0.2135, 0.338, 0.2314, 0.3435, 0.2032, 0.4854, 0.1582, 0.4717, 0.2314, 0.3435, 0.25, 0.3453, 0.25, 0.49, 0.2032, 0.4854, 0.2865, 0.162, 0.3029, 0.1708, 0.3029, 0.1708, 0.2865, 0.162, 0.2686, 0.3435, 0.25, 0.3453, 0.25, 0.3453, 0.2686, 0.3435, 0.1826, 0.3174, 0.1708, 0.3029, 0.1708, 0.3029, 0.1826, 0.3174, 0.2686, 0.1565, 0.2865, 0.162, 0.2865, 0.162, 0.2686, 0.1565, 0.2865, 0.338, 0.2686, 0.3435, 0.2686, 0.3435, 0.2865, 0.338, 0.1971, 0.3292, 0.1826, 0.3174, 0.1826, 0.3174, 0.1971, 0.3292, 0.25, 0.1547, 0.2686, 0.1565, 0.2686, 0.1565, 0.25, 0.1547, 0.3029, 0.3292, 0.2865, 0.338, 0.2865, 0.338, 0.3029, 0.3292, 0.2135, 0.338, 0.1971, 0.3292, 0.1971, 0.3292, 0.2135, 0.338, 0.2314, 0.1565, 0.25, 0.1547, 0.25, 0.1547, 0.2314, 0.1565, 0.3174, 0.3174, 0.3029, 0.3292, 0.3029, 0.3292, 0.3174, 0.3174, 0.2314, 0.3435, 0.2135, 0.338, 0.2135, 0.338, 0.2314, 0.3435, 0.2135, 0.162, 0.2314, 0.1565, 0.2314, 0.1565, 0.2135, 0.162, 0.3292, 0.3029, 0.3174, 0.3174, 0.3174, 0.3174, 0.3292, 0.3029, 0.25, 0.3453, 0.2314, 0.3435, 0.2314, 0.3435, 0.25, 0.3453, 0.1971, 0.1708, 0.2135, 0.162, 0.2135, 0.162, 0.1971, 0.1708, 0.338, 0.2865, 0.3292, 0.3029, 0.3292, 0.3029, 0.338, 0.2865, 0.1826, 0.1826, 0.1971, 0.1708, 0.1971, 0.1708, 0.1826, 0.1826, 0.3435, 0.2686, 0.338, 0.2865, 0.338, 0.2865, 0.3435, 0.2686, 0.1708, 0.1971, 0.1826, 0.1826, 0.1826, 0.1826, 0.1708, 0.1971, 0.3453, 0.25, 0.3435, 0.2686, 0.3435, 0.2686, 0.3453, 0.25, 0.162, 0.2135, 0.1708, 0.1971, 0.1708, 0.1971, 0.162, 0.2135, 0.3435, 0.2314, 0.3453, 0.25, 0.3453, 0.25, 0.3435, 0.2314, 0.1565, 0.2314, 0.162, 0.2135, 0.162, 0.2135, 0.1565, 0.2314, 0.338, 0.2135, 0.3435, 0.2314, 0.3435, 0.2314, 0.338, 0.2135, 0.1547, 0.25, 0.1565, 0.2314, 0.1565, 0.2314, 0.1547, 0.25, 0.3292, 0.1971, 0.338, 0.2135, 0.338, 0.2135, 0.3292, 0.1971, 0.1565, 0.2686, 0.1547, 0.25, 0.1547, 0.25, 0.1565, 0.2686, 0.3174, 0.1826, 0.3292, 0.1971, 0.3292, 0.1971, 0.3174, 0.1826, 0.162, 0.2865, 0.1565, 0.2686, 0.1565, 0.2686, 0.162, 0.2865, 0.3029, 0.1708, 0.3174, 0.1826, 0.3174, 0.1826, 0.3029, 0.1708, 0.375, 0.0, 0.625, 0.0, 0.625, 0.25, 0.375, 0.25, 0.2686, 0.3435, 0.25, 0.3453, 0.2314, 0.3435, 0.2135, 0.338, 0.1971, 0.3292, 0.1826, 0.3174, 0.1708, 0.3029, 0.162, 0.2865, 0.1565, 0.2686, 0.1547, 0.25, 0.1565, 0.2314, 0.162, 0.2135, 0.1708, 0.1971, 0.1826, 0.1826, 0.1971, 0.1708, 0.2135, 0.162, 0.2314, 0.1565, 0.25, 0.1547, 0.2686, 0.1565, 0.2865, 0.162, 0.3029, 0.1708, 0.3174, 0.1826, 0.3292, 0.1971, 0.338, 0.2135, 0.3435, 0.2314, 0.3453, 0.25, 0.3435, 0.2686, 0.338, 0.2865, 0.3292, 0.3029, 0.3174, 0.3174, 0.3029, 0.3292, 0.2865, 0.338, 0.375, 0.5, 0.125, 0.5, 0.125, 0.5, 0.375, 0.5, 0.375, 0.5, 0.625, 0.5, 0.625, 0.75, 0.375, 0.75, 0.375, 0.75, 0.625, 0.75, 0.625, 1.0, 0.375, 1.0, 0.125, 0.5, 0.375, 0.5, 0.375, 0.75, 0.125, 0.75, 0.625, 1.0, 0.625, 0.75, 0.625, 0.75, 0.625, 1.0, 0.625, 0.5, 0.875, 0.5, 0.875, 0.75, 0.625, 0.75, 0.625, 0.25, 0.625, 0.0, 0.625, 0.0, 0.625, 0.25, 0.625, 0.75, 0.625, 0.5, 0.625, 0.5, 0.625, 0.75, 0.625, 0.5, 0.625, 0.25, 0.625, 0.25, 0.625, 0.5, 0.375, 0.25, 0.625, 0.25, 0.625, 0.5, 0.375, 0.5, 0.625, 0.5, 0.375, 0.5, 0.375, 0.5, 0.625, 0.5, 0.375, 0.25, 0.625, 0.25, 0.625, 0.25, 0.375, 0.25, 0.625, 0.25, 0.625, 0.5, 0.625, 0.5, 0.625, 0.25])
me_cylinder_001.update()
me_cylinder_002 = bpy.data.meshes.new('Cylinder.002')
me_cylinder_002.from_pydata([(0.0, 1.0, -1.0), (0.0, 0.3971, 1.0), (0.1951, 0.9808, -1.0), (0.07747, 0.3895, 1.0), (0.3827, 0.9239, -1.0), (0.152, 0.3669, 1.0), (0.5556, 0.8315, -1.0), (0.2206, 0.3302, 1.0), (0.7071, 0.7071, -1.0), (0.2808, 0.2808, 1.0), (0.8315, 0.5556, -1.0), (0.3302, 0.2206, 1.0), (0.9239, 0.3827, -1.0), (0.3669, 0.152, 1.0), (0.9808, 0.1951, -1.0), (0.3895, 0.07747, 1.0), (1.0, 0.0, -1.0), (0.3971, 0.0, 1.0), (0.9808, -0.1951, -1.0), (0.3895, -0.07747, 1.0), (0.9239, -0.3827, -1.0), (0.3669, -0.152, 1.0), (0.8315, -0.5556, -1.0), (0.3302, -0.2206, 1.0), (0.7071, -0.7071, -1.0), (0.2808, -0.2808, 1.0), (0.5556, -0.8315, -1.0), (0.2206, -0.3302, 1.0), (0.3827, -0.9239, -1.0), (0.152, -0.3669, 1.0), (0.1951, -0.9808, -1.0), (0.07747, -0.3895, 1.0), (0.0, -1.0, -1.0), (0.0, -0.3971, 1.0), (-0.1951, -0.9808, -1.0), (-0.07747, -0.3895, 1.0), (-0.3827, -0.9239, -1.0), (-0.152, -0.3669, 1.0), (-0.5556, -0.8315, -1.0), (-0.2206, -0.3302, 1.0), (-0.7071, -0.7071, -1.0), (-0.2808, -0.2808, 1.0), (-0.8315, -0.5556, -1.0), (-0.3302, -0.2206, 1.0), (-0.9239, -0.3827, -1.0), (-0.3669, -0.152, 1.0), (-0.9808, -0.1951, -1.0), (-0.3895, -0.07747, 1.0), (-1.0, 0.0, -1.0), (-0.3971, 0.0, 1.0), (-0.9808, 0.1951, -1.0), (-0.3895, 0.07747, 1.0), (-0.9239, 0.3827, -1.0), (-0.3669, 0.152, 1.0), (-0.8315, 0.5556, -1.0), (-0.3302, 0.2206, 1.0), (-0.7071, 0.7071, -1.0), (-0.2808, 0.2808, 1.0), (-0.5556, 0.8315, -1.0), (-0.2206, 0.3302, 1.0), (-0.3827, 0.9239, -1.0), (-0.152, 0.3669, 1.0), (-0.1951, 0.9808, -1.0), (-0.07747, 0.3895, 1.0), (0.1951, 0.9808, 1.0), (0.0, 1.0, 1.0), (0.3827, 0.9239, 1.0), (0.5556, 0.8315, 1.0), (0.7071, 0.7071, 1.0), (0.8315, 0.5556, 1.0), (0.9239, 0.3827, 1.0), (0.9808, 0.1951, 1.0), (1.0, 0.0, 1.0), (0.9808, -0.1951, 1.0), (0.9239, -0.3827, 1.0), (0.8315, -0.5556, 1.0), (0.7071, -0.7071, 1.0), (0.5556, -0.8315, 1.0), (0.3827, -0.9239, 1.0), (0.1951, -0.9808, 1.0), (0.0, -1.0, 1.0), (-0.1951, -0.9808, 1.0), (-0.3827, -0.9239, 1.0), (-0.5556, -0.8315, 1.0), (-0.7071, -0.7071, 1.0), (-0.8315, -0.5556, 1.0), (-0.9239, -0.3827, 1.0), (-0.9808, -0.1951, 1.0), (-1.0, 0.0, 1.0), (-0.9808, 0.1951, 1.0), (-0.9239, 0.3827, 1.0), (-0.8315, 0.5556, 1.0), (-0.7071, 0.7071, 1.0), (-0.5556, 0.8315, 1.0), (-0.3827, 0.9239, 1.0), (-0.1951, 0.9808, 1.0), (0.07747, 0.3895, 2.151), (-7.384e-09, 0.3971, 2.151), (0.152, 0.3669, 2.151), (0.2206, 0.3302, 2.151), (0.2808, 0.2808, 2.151), (0.3302, 0.2206, 2.151), (0.3669, 0.152, 2.151), (0.3895, 0.07747, 2.151), (0.3971, 0.0, 2.151), (0.3895, -0.07747, 2.151), (0.3669, -0.152, 2.151), (0.3302, -0.2206, 2.151), (0.2808, -0.2808, 2.151), (0.2206, -0.3302, 2.151), (0.152, -0.3669, 2.151), (0.07747, -0.3895, 2.151), (-7.384e-09, -0.3971, 2.151), (-0.07747, -0.3895, 2.151), (-0.152, -0.3669, 2.151), (-0.2206, -0.3302, 2.151), (-0.2808, -0.2808, 2.151), (-0.3302, -0.2206, 2.151), (-0.3669, -0.152, 2.151), (-0.3895, -0.07747, 2.151), (-0.3971, 0.0, 2.151), (-0.3895, 0.07747, 2.151), (-0.3669, 0.152, 2.151), (-0.3302, 0.2206, 2.151), (-0.2808, 0.2808, 2.151), (-0.2206, 0.3302, 2.151), (-0.152, 0.3669, 2.151), (-0.07747, 0.3895, 2.151), (0.1766, 0.1953, 2.673), (0.1766, -0.158, 2.673), (0.1766, 0.1953, 3.44), (0.1766, -0.158, 3.44), (-0.1766, 0.1953, 2.673), (-0.1766, -0.158, 2.673), (-0.1766, 0.1953, 3.44), (-0.1766, -0.158, 3.44), (0.1766, 0.6631, 3.44), (-0.1766, 0.6631, 3.44), (0.1766, 0.6631, 2.673), (-0.1766, 0.6631, 2.673), (0.1766, 0.1953, 1.994), (0.1766, -0.158, 1.994), (-0.1766, 0.1953, 1.994), (-0.1766, -0.158, 1.994)], [], [(0, 65, 64, 2), (2, 64, 66, 4), (4, 66, 67, 6), (6, 67, 68, 8), (8, 68, 69, 10), (10, 69, 70, 12), (12, 70, 71, 14), (14, 71, 72, 16), (16, 72, 73, 18), (18, 73, 74, 20), (20, 74, 75, 22), (22, 75, 76, 24), (24, 76, 77, 26), (26, 77, 78, 28), (28, 78, 79, 30), (30, 79, 80, 32), (32, 80, 81, 34), (34, 81, 82, 36), (36, 82, 83, 38), (38, 83, 84, 40), (40, 84, 85, 42), (42, 85, 86, 44), (44, 86, 87, 46), (46, 87, 88, 48), (48, 88, 89, 50), (50, 89, 90, 52), (52, 90, 91, 54), (54, 91, 92, 56), (56, 92, 93, 58), (58, 93, 94, 60), (55, 53, 122, 123), (60, 94, 95, 62), (62, 95, 65, 0), (0, 2, 4, 6, 8, 10, 12, 14, 16, 18, 20, 22, 24, 26, 28, 30, 32, 34, 36, 38, 40, 42, 44, 46, 48, 50, 52, 54, 56, 58, 60, 62), (1, 3, 64, 65), (3, 5, 66, 64), (5, 7, 67, 66), (7, 9, 68, 67), (9, 11, 69, 68), (11, 13, 70, 69), (13, 15, 71, 70), (15, 17, 72, 71), (17, 19, 73, 72), (19, 21, 74, 73), (21, 23, 75, 74), (23, 25, 76, 75), (25, 27, 77, 76), (27, 29, 78, 77), (29, 31, 79, 78), (31, 33, 80, 79), (33, 35, 81, 80), (35, 37, 82, 81), (37, 39, 83, 82), (39, 41, 84, 83), (41, 43, 85, 84), (43, 45, 86, 85), (45, 47, 87, 86), (47, 49, 88, 87), (49, 51, 89, 88), (51, 53, 90, 89), (53, 55, 91, 90), (55, 57, 92, 91), (57, 59, 93, 92), (59, 61, 94, 93), (61, 63, 95, 94), (63, 1, 65, 95), (29, 27, 109, 110), (3, 1, 97, 96), (57, 55, 123, 124), (31, 29, 110, 111), (5, 3, 96, 98), (59, 57, 124, 125), (33, 31, 111, 112), (7, 5, 98, 99), (61, 59, 125, 126), (35, 33, 112, 113), (9, 7, 99, 100), (63, 61, 126, 127), (37, 35, 113, 114), (11, 9, 100, 101), (1, 63, 127, 97), (39, 37, 114, 115), (13, 11, 101, 102), (41, 39, 115, 116), (15, 13, 102, 103), (43, 41, 116, 117), (17, 15, 103, 104), (45, 43, 117, 118), (19, 17, 104, 105), (47, 45, 118, 119), (21, 19, 105, 106), (49, 47, 119, 120), (23, 21, 106, 107), (51, 49, 120, 121), (25, 23, 107, 108), (53, 51, 121, 122), (27, 25, 108, 109), (135, 134, 132, 133), (96, 97, 127, 126, 125, 124, 123, 122, 121, 120, 119, 118, 117, 116, 115, 114, 113, 112, 111, 110, 109, 108, 107, 106, 105, 104, 103, 102, 101, 100, 99, 98), (129, 133, 143, 141), (129, 128, 130, 131), (131, 130, 134, 135), (133, 129, 131, 135), (134, 130, 136, 137), (138, 139, 137, 136), (132, 134, 137, 139), (130, 128, 138, 136), (128, 132, 139, 138), (143, 142, 140, 141), (128, 129, 141, 140), (133, 132, 142, 143), (132, 128, 140, 142)])
_uv = me_cylinder_002.uv_layers.new(name='UVMap')
_uv.uv.foreach_set('vector', [1.0, 0.5, 1.0, 1.0, 0.9688, 1.0, 0.9688, 0.5, 0.9688, 0.5, 0.9688, 1.0, 0.9375, 1.0, 0.9375, 0.5, 0.9375, 0.5, 0.9375, 1.0, 0.9062, 1.0, 0.9062, 0.5, 0.9062, 0.5, 0.9062, 1.0, 0.875, 1.0, 0.875, 0.5, 0.875, 0.5, 0.875, 1.0, 0.8438, 1.0, 0.8438, 0.5, 0.8438, 0.5, 0.8438, 1.0, 0.8125, 1.0, 0.8125, 0.5, 0.8125, 0.5, 0.8125, 1.0, 0.7812, 1.0, 0.7812, 0.5, 0.7812, 0.5, 0.7812, 1.0, 0.75, 1.0, 0.75, 0.5, 0.75, 0.5, 0.75, 1.0, 0.7188, 1.0, 0.7188, 0.5, 0.7188, 0.5, 0.7188, 1.0, 0.6875, 1.0, 0.6875, 0.5, 0.6875, 0.5, 0.6875, 1.0, 0.6562, 1.0, 0.6562, 0.5, 0.6562, 0.5, 0.6562, 1.0, 0.625, 1.0, 0.625, 0.5, 0.625, 0.5, 0.625, 1.0, 0.5938, 1.0, 0.5938, 0.5, 0.5938, 0.5, 0.5938, 1.0, 0.5625, 1.0, 0.5625, 0.5, 0.5625, 0.5, 0.5625, 1.0, 0.5312, 1.0, 0.5312, 0.5, 0.5312, 0.5, 0.5312, 1.0, 0.5, 1.0, 0.5, 0.5, 0.5, 0.5, 0.5, 1.0, 0.4688, 1.0, 0.4688, 0.5, 0.4688, 0.5, 0.4688, 1.0, 0.4375, 1.0, 0.4375, 0.5, 0.4375, 0.5, 0.4375, 1.0, 0.4062, 1.0, 0.4062, 0.5, 0.4062, 0.5, 0.4062, 1.0, 0.375, 1.0, 0.375, 0.5, 0.375, 0.5, 0.375, 1.0, 0.3438, 1.0, 0.3438, 0.5, 0.3438, 0.5, 0.3438, 1.0, 0.3125, 1.0, 0.3125, 0.5, 0.3125, 0.5, 0.3125, 1.0, 0.2812, 1.0, 0.2812, 0.5, 0.2812, 0.5, 0.2812, 1.0, 0.25, 1.0, 0.25, 0.5, 0.25, 0.5, 0.25, 1.0, 0.2188, 1.0, 0.2188, 0.5, 0.2188, 0.5, 0.2188, 1.0, 0.1875, 1.0, 0.1875, 0.5, 0.1875, 0.5, 0.1875, 1.0, 0.1562, 1.0, 0.1562, 0.5, 0.1562, 0.5, 0.1562, 1.0, 0.125, 1.0, 0.125, 0.5, 0.125, 0.5, 0.125, 1.0, 0.09375, 1.0, 0.09375, 0.5, 0.09375, 0.5, 0.09375, 1.0, 0.0625, 1.0, 0.0625, 0.5, 0.1708, 0.3029, 0.162, 0.2865, 0.162, 0.2865, 0.1708, 0.3029, 0.0625, 0.5, 0.0625, 1.0, 0.03125, 1.0, 0.03125, 0.5, 0.03125, 0.5, 0.03125, 1.0, 0.0, 1.0, 0.0, 0.5, 0.75, 0.49, 0.7968, 0.4854, 0.8418, 0.4717, 0.8833, 0.4496, 0.9197, 0.4197, 0.9496, 0.3833, 0.9717, 0.3418, 0.9854, 0.2968, 0.99, 0.25, 0.9854, 0.2032, 0.9717, 0.1582, 0.9496, 0.1167, 0.9197, 0.08029, 0.8833, 0.05045, 0.8418, 0.02827, 0.7968, 0.01461, 0.75, 0.01, 0.7032, 0.01461, 0.6582, 0.02827, 0.6167, 0.05045, 0.5803, 0.08029, 0.5504, 0.1167, 0.5283, 0.1582, 0.5146, 0.2032, 0.51, 0.25, 0.5146, 0.2968, 0.5283, 0.3418, 0.5504, 0.3833, 0.5803, 0.4197, 0.6167, 0.4496, 0.6582, 0.4717, 0.7032, 0.4854, 0.25, 0.3453, 0.2686, 0.3435, 0.2968, 0.4854, 0.25, 0.49, 0.2686, 0.3435, 0.2865, 0.338, 0.3418, 0.4717, 0.2968, 0.4854, 0.2865, 0.338, 0.3029, 0.3292, 0.3833, 0.4496, 0.3418, 0.4717, 0.3029, 0.3292, 0.3174, 0.3174, 0.4197, 0.4197, 0.3833, 0.4496, 0.3174, 0.3174, 0.3292, 0.3029, 0.4496, 0.3833, 0.4197, 0.4197, 0.3292, 0.3029, 0.338, 0.2865, 0.4717, 0.3418, 0.4496, 0.3833, 0.338, 0.2865, 0.3435, 0.2686, 0.4854, 0.2968, 0.4717, 0.3418, 0.3435, 0.2686, 0.3453, 0.25, 0.49, 0.25, 0.4854, 0.2968, 0.3453, 0.25, 0.3435, 0.2314, 0.4854, 0.2032, 0.49, 0.25, 0.3435, 0.2314, 0.338, 0.2135, 0.4717, 0.1582, 0.4854, 0.2032, 0.338, 0.2135, 0.3292, 0.1971, 0.4496, 0.1167, 0.4717, 0.1582, 0.3292, 0.1971, 0.3174, 0.1826, 0.4197, 0.08029, 0.4496, 0.1167, 0.3174, 0.1826, 0.3029, 0.1708, 0.3833, 0.05045, 0.4197, 0.08029, 0.3029, 0.1708, 0.2865, 0.162, 0.3418, 0.02827, 0.3833, 0.05045, 0.2865, 0.162, 0.2686, 0.1565, 0.2968, 0.01461, 0.3418, 0.02827, 0.2686, 0.1565, 0.25, 0.1547, 0.25, 0.01, 0.2968, 0.01461, 0.25, 0.1547, 0.2314, 0.1565, 0.2032, 0.01461, 0.25, 0.01, 0.2314, 0.1565, 0.2135, 0.162, 0.1582, 0.02827, 0.2032, 0.01461, 0.2135, 0.162, 0.1971, 0.1708, 0.1167, 0.05045, 0.1582, 0.02827, 0.1971, 0.1708, 0.1826, 0.1826, 0.08029, 0.08029, 0.1167, 0.05045, 0.1826, 0.1826, 0.1708, 0.1971, 0.05045, 0.1167, 0.08029, 0.08029, 0.1708, 0.1971, 0.162, 0.2135, 0.02827, 0.1582, 0.05045, 0.1167, 0.162, 0.2135, 0.1565, 0.2314, 0.01461, 0.2032, 0.02827, 0.1582, 0.1565, 0.2314, 0.1547, 0.25, 0.01, 0.25, 0.01461, 0.2032, 0.1547, 0.25, 0.1565, 0.2686, 0.01461, 0.2968, 0.01, 0.25, 0.1565, 0.2686, 0.162, 0.2865, 0.02827, 0.3418, 0.01461, 0.2968, 0.162, 0.2865, 0.1708, 0.3029, 0.05045, 0.3833, 0.02827, 0.3418, 0.1708, 0.3029, 0.1826, 0.3174, 0.08029, 0.4197, 0.05045, 0.3833, 0.1826, 0.3174, 0.1971, 0.3292, 0.1167, 0.4496, 0.08029, 0.4197, 0.1971, 0.3292, 0.2135, 0.338, 0.1582, 0.4717, 0.1167, 0.4496, 0.2135, 0.338, 0.2314, 0.3435, 0.2032, 0.4854, 0.1582, 0.4717, 0.2314, 0.3435, 0.25, 0.3453, 0.25, 0.49, 0.2032, 0.4854, 0.2865, 0.162, 0.3029, 0.1708, 0.3029, 0.1708, 0.2865, 0.162, 0.2686, 0.3435, 0.25, 0.3453, 0.25, 0.3453, 0.2686, 0.3435, 0.1826, 0.3174, 0.1708, 0.3029, 0.1708, 0.3029, 0.1826, 0.3174, 0.2686, 0.1565, 0.2865, 0.162, 0.2865, 0.162, 0.2686, 0.1565, 0.2865, 0.338, 0.2686, 0.3435, 0.2686, 0.3435, 0.2865, 0.338, 0.1971, 0.3292, 0.1826, 0.3174, 0.1826, 0.3174, 0.1971, 0.3292, 0.25, 0.1547, 0.2686, 0.1565, 0.2686, 0.1565, 0.25, 0.1547, 0.3029, 0.3292, 0.2865, 0.338, 0.2865, 0.338, 0.3029, 0.3292, 0.2135, 0.338, 0.1971, 0.3292, 0.1971, 0.3292, 0.2135, 0.338, 0.2314, 0.1565, 0.25, 0.1547, 0.25, 0.1547, 0.2314, 0.1565, 0.3174, 0.3174, 0.3029, 0.3292, 0.3029, 0.3292, 0.3174, 0.3174, 0.2314, 0.3435, 0.2135, 0.338, 0.2135, 0.338, 0.2314, 0.3435, 0.2135, 0.162, 0.2314, 0.1565, 0.2314, 0.1565, 0.2135, 0.162, 0.3292, 0.3029, 0.3174, 0.3174, 0.3174, 0.3174, 0.3292, 0.3029, 0.25, 0.3453, 0.2314, 0.3435, 0.2314, 0.3435, 0.25, 0.3453, 0.1971, 0.1708, 0.2135, 0.162, 0.2135, 0.162, 0.1971, 0.1708, 0.338, 0.2865, 0.3292, 0.3029, 0.3292, 0.3029, 0.338, 0.2865, 0.1826, 0.1826, 0.1971, 0.1708, 0.1971, 0.1708, 0.1826, 0.1826, 0.3435, 0.2686, 0.338, 0.2865, 0.338, 0.2865, 0.3435, 0.2686, 0.1708, 0.1971, 0.1826, 0.1826, 0.1826, 0.1826, 0.1708, 0.1971, 0.3453, 0.25, 0.3435, 0.2686, 0.3435, 0.2686, 0.3453, 0.25, 0.162, 0.2135, 0.1708, 0.1971, 0.1708, 0.1971, 0.162, 0.2135, 0.3435, 0.2314, 0.3453, 0.25, 0.3453, 0.25, 0.3435, 0.2314, 0.1565, 0.2314, 0.162, 0.2135, 0.162, 0.2135, 0.1565, 0.2314, 0.338, 0.2135, 0.3435, 0.2314, 0.3435, 0.2314, 0.338, 0.2135, 0.1547, 0.25, 0.1565, 0.2314, 0.1565, 0.2314, 0.1547, 0.25, 0.3292, 0.1971, 0.338, 0.2135, 0.338, 0.2135, 0.3292, 0.1971, 0.1565, 0.2686, 0.1547, 0.25, 0.1547, 0.25, 0.1565, 0.2686, 0.3174, 0.1826, 0.3292, 0.1971, 0.3292, 0.1971, 0.3174, 0.1826, 0.162, 0.2865, 0.1565, 0.2686, 0.1565, 0.2686, 0.162, 0.2865, 0.3029, 0.1708, 0.3174, 0.1826, 0.3174, 0.1826, 0.3029, 0.1708, 0.375, 0.0, 0.625, 0.0, 0.625, 0.25, 0.375, 0.25, 0.2686, 0.3435, 0.25, 0.3453, 0.2314, 0.3435, 0.2135, 0.338, 0.1971, 0.3292, 0.1826, 0.3174, 0.1708, 0.3029, 0.162, 0.2865, 0.1565, 0.2686, 0.1547, 0.25, 0.1565, 0.2314, 0.162, 0.2135, 0.1708, 0.1971, 0.1826, 0.1826, 0.1971, 0.1708, 0.2135, 0.162, 0.2314, 0.1565, 0.25, 0.1547, 0.2686, 0.1565, 0.2865, 0.162, 0.3029, 0.1708, 0.3174, 0.1826, 0.3292, 0.1971, 0.338, 0.2135, 0.3435, 0.2314, 0.3453, 0.25, 0.3435, 0.2686, 0.338, 0.2865, 0.3292, 0.3029, 0.3174, 0.3174, 0.3029, 0.3292, 0.2865, 0.338, 0.375, 0.5, 0.125, 0.5, 0.125, 0.5, 0.375, 0.5, 0.375, 0.5, 0.625, 0.5, 0.625, 0.75, 0.375, 0.75, 0.375, 0.75, 0.625, 0.75, 0.625, 1.0, 0.375, 1.0, 0.125, 0.5, 0.375, 0.5, 0.375, 0.75, 0.125, 0.75, 0.625, 1.0, 0.625, 0.75, 0.625, 0.75, 0.625, 1.0, 0.625, 0.5, 0.875, 0.5, 0.875, 0.75, 0.625, 0.75, 0.625, 0.25, 0.625, 0.0, 0.625, 0.0, 0.625, 0.25, 0.625, 0.75, 0.625, 0.5, 0.625, 0.5, 0.625, 0.75, 0.625, 0.5, 0.625, 0.25, 0.625, 0.25, 0.625, 0.5, 0.375, 0.25, 0.625, 0.25, 0.625, 0.5, 0.375, 0.5, 0.625, 0.5, 0.375, 0.5, 0.375, 0.5, 0.625, 0.5, 0.375, 0.25, 0.625, 0.25, 0.625, 0.25, 0.375, 0.25, 0.625, 0.25, 0.625, 0.5, 0.625, 0.5, 0.625, 0.25])
me_cylinder_002.update()
me_cylinder_003 = bpy.data.meshes.new('Cylinder.003')
me_cylinder_003.from_pydata([(0.0, 1.0, -1.0), (0.0, 0.3971, 1.0), (0.1951, 0.9808, -1.0), (0.07747, 0.3895, 1.0), (0.3827, 0.9239, -1.0), (0.152, 0.3669, 1.0), (0.5556, 0.8315, -1.0), (0.2206, 0.3302, 1.0), (0.7071, 0.7071, -1.0), (0.2808, 0.2808, 1.0), (0.8315, 0.5556, -1.0), (0.3302, 0.2206, 1.0), (0.9239, 0.3827, -1.0), (0.3669, 0.152, 1.0), (0.9808, 0.1951, -1.0), (0.3895, 0.07747, 1.0), (1.0, 0.0, -1.0), (0.3971, 0.0, 1.0), (0.9808, -0.1951, -1.0), (0.3895, -0.07747, 1.0), (0.9239, -0.3827, -1.0), (0.3669, -0.152, 1.0), (0.8315, -0.5556, -1.0), (0.3302, -0.2206, 1.0), (0.7071, -0.7071, -1.0), (0.2808, -0.2808, 1.0), (0.5556, -0.8315, -1.0), (0.2206, -0.3302, 1.0), (0.3827, -0.9239, -1.0), (0.152, -0.3669, 1.0), (0.1951, -0.9808, -1.0), (0.07747, -0.3895, 1.0), (0.0, -1.0, -1.0), (0.0, -0.3971, 1.0), (-0.1951, -0.9808, -1.0), (-0.07747, -0.3895, 1.0), (-0.3827, -0.9239, -1.0), (-0.152, -0.3669, 1.0), (-0.5556, -0.8315, -1.0), (-0.2206, -0.3302, 1.0), (-0.7071, -0.7071, -1.0), (-0.2808, -0.2808, 1.0), (-0.8315, -0.5556, -1.0), (-0.3302, -0.2206, 1.0), (-0.9239, -0.3827, -1.0), (-0.3669, -0.152, 1.0), (-0.9808, -0.1951, -1.0), (-0.3895, -0.07747, 1.0), (-1.0, 0.0, -1.0), (-0.3971, 0.0, 1.0), (-0.9808, 0.1951, -1.0), (-0.3895, 0.07747, 1.0), (-0.9239, 0.3827, -1.0), (-0.3669, 0.152, 1.0), (-0.8315, 0.5556, -1.0), (-0.3302, 0.2206, 1.0), (-0.7071, 0.7071, -1.0), (-0.2808, 0.2808, 1.0), (-0.5556, 0.8315, -1.0), (-0.2206, 0.3302, 1.0), (-0.3827, 0.9239, -1.0), (-0.152, 0.3669, 1.0), (-0.1951, 0.9808, -1.0), (-0.07747, 0.3895, 1.0), (0.1951, 0.9808, 1.0), (0.0, 1.0, 1.0), (0.3827, 0.9239, 1.0), (0.5556, 0.8315, 1.0), (0.7071, 0.7071, 1.0), (0.8315, 0.5556, 1.0), (0.9239, 0.3827, 1.0), (0.9808, 0.1951, 1.0), (1.0, 0.0, 1.0), (0.9808, -0.1951, 1.0), (0.9239, -0.3827, 1.0), (0.8315, -0.5556, 1.0), (0.7071, -0.7071, 1.0), (0.5556, -0.8315, 1.0), (0.3827, -0.9239, 1.0), (0.1951, -0.9808, 1.0), (0.0, -1.0, 1.0), (-0.1951, -0.9808, 1.0), (-0.3827, -0.9239, 1.0), (-0.5556, -0.8315, 1.0), (-0.7071, -0.7071, 1.0), (-0.8315, -0.5556, 1.0), (-0.9239, -0.3827, 1.0), (-0.9808, -0.1951, 1.0), (-1.0, 0.0, 1.0), (-0.9808, 0.1951, 1.0), (-0.9239, 0.3827, 1.0), (-0.8315, 0.5556, 1.0), (-0.7071, 0.7071, 1.0), (-0.5556, 0.8315, 1.0), (-0.3827, 0.9239, 1.0), (-0.1951, 0.9808, 1.0), (0.07747, 0.3895, 2.151), (-7.384e-09, 0.3971, 2.151), (0.152, 0.3669, 2.151), (0.2206, 0.3302, 2.151), (0.2808, 0.2808, 2.151), (0.3302, 0.2206, 2.151), (0.3669, 0.152, 2.151), (0.3895, 0.07747, 2.151), (0.3971, 0.0, 2.151), (0.3895, -0.07747, 2.151), (0.3669, -0.152, 2.151), (0.3302, -0.2206, 2.151), (0.2808, -0.2808, 2.151), (0.2206, -0.3302, 2.151), (0.152, -0.3669, 2.151), (0.07747, -0.3895, 2.151), (-7.384e-09, -0.3971, 2.151), (-0.07747, -0.3895, 2.151), (-0.152, -0.3669, 2.151), (-0.2206, -0.3302, 2.151), (-0.2808, -0.2808, 2.151), (-0.3302, -0.2206, 2.151), (-0.3669, -0.152, 2.151), (-0.3895, -0.07747, 2.151), (-0.3971, 0.0, 2.151), (-0.3895, 0.07747, 2.151), (-0.3669, 0.152, 2.151), (-0.3302, 0.2206, 2.151), (-0.2808, 0.2808, 2.151), (-0.2206, 0.3302, 2.151), (-0.152, 0.3669, 2.151), (-0.07747, 0.3895, 2.151), (0.1766, 0.1953, 2.673), (0.1766, -0.158, 2.673), (0.1766, 0.1953, 3.44), (0.1766, -0.158, 3.44), (-0.1766, 0.1953, 2.673), (-0.1766, -0.158, 2.673), (-0.1766, 0.1953, 3.44), (-0.1766, -0.158, 3.44), (0.1766, 0.6631, 3.44), (-0.1766, 0.6631, 3.44), (0.1766, 0.6631, 2.673), (-0.1766, 0.6631, 2.673), (0.1766, 0.1953, 1.994), (0.1766, -0.158, 1.994), (-0.1766, 0.1953, 1.994), (-0.1766, -0.158, 1.994)], [], [(0, 65, 64, 2), (2, 64, 66, 4), (4, 66, 67, 6), (6, 67, 68, 8), (8, 68, 69, 10), (10, 69, 70, 12), (12, 70, 71, 14), (14, 71, 72, 16), (16, 72, 73, 18), (18, 73, 74, 20), (20, 74, 75, 22), (22, 75, 76, 24), (24, 76, 77, 26), (26, 77, 78, 28), (28, 78, 79, 30), (30, 79, 80, 32), (32, 80, 81, 34), (34, 81, 82, 36), (36, 82, 83, 38), (38, 83, 84, 40), (40, 84, 85, 42), (42, 85, 86, 44), (44, 86, 87, 46), (46, 87, 88, 48), (48, 88, 89, 50), (50, 89, 90, 52), (52, 90, 91, 54), (54, 91, 92, 56), (56, 92, 93, 58), (58, 93, 94, 60), (55, 53, 122, 123), (60, 94, 95, 62), (62, 95, 65, 0), (0, 2, 4, 6, 8, 10, 12, 14, 16, 18, 20, 22, 24, 26, 28, 30, 32, 34, 36, 38, 40, 42, 44, 46, 48, 50, 52, 54, 56, 58, 60, 62), (1, 3, 64, 65), (3, 5, 66, 64), (5, 7, 67, 66), (7, 9, 68, 67), (9, 11, 69, 68), (11, 13, 70, 69), (13, 15, 71, 70), (15, 17, 72, 71), (17, 19, 73, 72), (19, 21, 74, 73), (21, 23, 75, 74), (23, 25, 76, 75), (25, 27, 77, 76), (27, 29, 78, 77), (29, 31, 79, 78), (31, 33, 80, 79), (33, 35, 81, 80), (35, 37, 82, 81), (37, 39, 83, 82), (39, 41, 84, 83), (41, 43, 85, 84), (43, 45, 86, 85), (45, 47, 87, 86), (47, 49, 88, 87), (49, 51, 89, 88), (51, 53, 90, 89), (53, 55, 91, 90), (55, 57, 92, 91), (57, 59, 93, 92), (59, 61, 94, 93), (61, 63, 95, 94), (63, 1, 65, 95), (29, 27, 109, 110), (3, 1, 97, 96), (57, 55, 123, 124), (31, 29, 110, 111), (5, 3, 96, 98), (59, 57, 124, 125), (33, 31, 111, 112), (7, 5, 98, 99), (61, 59, 125, 126), (35, 33, 112, 113), (9, 7, 99, 100), (63, 61, 126, 127), (37, 35, 113, 114), (11, 9, 100, 101), (1, 63, 127, 97), (39, 37, 114, 115), (13, 11, 101, 102), (41, 39, 115, 116), (15, 13, 102, 103), (43, 41, 116, 117), (17, 15, 103, 104), (45, 43, 117, 118), (19, 17, 104, 105), (47, 45, 118, 119), (21, 19, 105, 106), (49, 47, 119, 120), (23, 21, 106, 107), (51, 49, 120, 121), (25, 23, 107, 108), (53, 51, 121, 122), (27, 25, 108, 109), (135, 134, 132, 133), (96, 97, 127, 126, 125, 124, 123, 122, 121, 120, 119, 118, 117, 116, 115, 114, 113, 112, 111, 110, 109, 108, 107, 106, 105, 104, 103, 102, 101, 100, 99, 98), (129, 133, 143, 141), (129, 128, 130, 131), (131, 130, 134, 135), (133, 129, 131, 135), (134, 130, 136, 137), (138, 139, 137, 136), (132, 134, 137, 139), (130, 128, 138, 136), (128, 132, 139, 138), (143, 142, 140, 141), (128, 129, 141, 140), (133, 132, 142, 143), (132, 128, 140, 142)])
_uv = me_cylinder_003.uv_layers.new(name='UVMap')
_uv.uv.foreach_set('vector', [1.0, 0.5, 1.0, 1.0, 0.9688, 1.0, 0.9688, 0.5, 0.9688, 0.5, 0.9688, 1.0, 0.9375, 1.0, 0.9375, 0.5, 0.9375, 0.5, 0.9375, 1.0, 0.9062, 1.0, 0.9062, 0.5, 0.9062, 0.5, 0.9062, 1.0, 0.875, 1.0, 0.875, 0.5, 0.875, 0.5, 0.875, 1.0, 0.8438, 1.0, 0.8438, 0.5, 0.8438, 0.5, 0.8438, 1.0, 0.8125, 1.0, 0.8125, 0.5, 0.8125, 0.5, 0.8125, 1.0, 0.7812, 1.0, 0.7812, 0.5, 0.7812, 0.5, 0.7812, 1.0, 0.75, 1.0, 0.75, 0.5, 0.75, 0.5, 0.75, 1.0, 0.7188, 1.0, 0.7188, 0.5, 0.7188, 0.5, 0.7188, 1.0, 0.6875, 1.0, 0.6875, 0.5, 0.6875, 0.5, 0.6875, 1.0, 0.6562, 1.0, 0.6562, 0.5, 0.6562, 0.5, 0.6562, 1.0, 0.625, 1.0, 0.625, 0.5, 0.625, 0.5, 0.625, 1.0, 0.5938, 1.0, 0.5938, 0.5, 0.5938, 0.5, 0.5938, 1.0, 0.5625, 1.0, 0.5625, 0.5, 0.5625, 0.5, 0.5625, 1.0, 0.5312, 1.0, 0.5312, 0.5, 0.5312, 0.5, 0.5312, 1.0, 0.5, 1.0, 0.5, 0.5, 0.5, 0.5, 0.5, 1.0, 0.4688, 1.0, 0.4688, 0.5, 0.4688, 0.5, 0.4688, 1.0, 0.4375, 1.0, 0.4375, 0.5, 0.4375, 0.5, 0.4375, 1.0, 0.4062, 1.0, 0.4062, 0.5, 0.4062, 0.5, 0.4062, 1.0, 0.375, 1.0, 0.375, 0.5, 0.375, 0.5, 0.375, 1.0, 0.3438, 1.0, 0.3438, 0.5, 0.3438, 0.5, 0.3438, 1.0, 0.3125, 1.0, 0.3125, 0.5, 0.3125, 0.5, 0.3125, 1.0, 0.2812, 1.0, 0.2812, 0.5, 0.2812, 0.5, 0.2812, 1.0, 0.25, 1.0, 0.25, 0.5, 0.25, 0.5, 0.25, 1.0, 0.2188, 1.0, 0.2188, 0.5, 0.2188, 0.5, 0.2188, 1.0, 0.1875, 1.0, 0.1875, 0.5, 0.1875, 0.5, 0.1875, 1.0, 0.1562, 1.0, 0.1562, 0.5, 0.1562, 0.5, 0.1562, 1.0, 0.125, 1.0, 0.125, 0.5, 0.125, 0.5, 0.125, 1.0, 0.09375, 1.0, 0.09375, 0.5, 0.09375, 0.5, 0.09375, 1.0, 0.0625, 1.0, 0.0625, 0.5, 0.1708, 0.3029, 0.162, 0.2865, 0.162, 0.2865, 0.1708, 0.3029, 0.0625, 0.5, 0.0625, 1.0, 0.03125, 1.0, 0.03125, 0.5, 0.03125, 0.5, 0.03125, 1.0, 0.0, 1.0, 0.0, 0.5, 0.75, 0.49, 0.7968, 0.4854, 0.8418, 0.4717, 0.8833, 0.4496, 0.9197, 0.4197, 0.9496, 0.3833, 0.9717, 0.3418, 0.9854, 0.2968, 0.99, 0.25, 0.9854, 0.2032, 0.9717, 0.1582, 0.9496, 0.1167, 0.9197, 0.08029, 0.8833, 0.05045, 0.8418, 0.02827, 0.7968, 0.01461, 0.75, 0.01, 0.7032, 0.01461, 0.6582, 0.02827, 0.6167, 0.05045, 0.5803, 0.08029, 0.5504, 0.1167, 0.5283, 0.1582, 0.5146, 0.2032, 0.51, 0.25, 0.5146, 0.2968, 0.5283, 0.3418, 0.5504, 0.3833, 0.5803, 0.4197, 0.6167, 0.4496, 0.6582, 0.4717, 0.7032, 0.4854, 0.25, 0.3453, 0.2686, 0.3435, 0.2968, 0.4854, 0.25, 0.49, 0.2686, 0.3435, 0.2865, 0.338, 0.3418, 0.4717, 0.2968, 0.4854, 0.2865, 0.338, 0.3029, 0.3292, 0.3833, 0.4496, 0.3418, 0.4717, 0.3029, 0.3292, 0.3174, 0.3174, 0.4197, 0.4197, 0.3833, 0.4496, 0.3174, 0.3174, 0.3292, 0.3029, 0.4496, 0.3833, 0.4197, 0.4197, 0.3292, 0.3029, 0.338, 0.2865, 0.4717, 0.3418, 0.4496, 0.3833, 0.338, 0.2865, 0.3435, 0.2686, 0.4854, 0.2968, 0.4717, 0.3418, 0.3435, 0.2686, 0.3453, 0.25, 0.49, 0.25, 0.4854, 0.2968, 0.3453, 0.25, 0.3435, 0.2314, 0.4854, 0.2032, 0.49, 0.25, 0.3435, 0.2314, 0.338, 0.2135, 0.4717, 0.1582, 0.4854, 0.2032, 0.338, 0.2135, 0.3292, 0.1971, 0.4496, 0.1167, 0.4717, 0.1582, 0.3292, 0.1971, 0.3174, 0.1826, 0.4197, 0.08029, 0.4496, 0.1167, 0.3174, 0.1826, 0.3029, 0.1708, 0.3833, 0.05045, 0.4197, 0.08029, 0.3029, 0.1708, 0.2865, 0.162, 0.3418, 0.02827, 0.3833, 0.05045, 0.2865, 0.162, 0.2686, 0.1565, 0.2968, 0.01461, 0.3418, 0.02827, 0.2686, 0.1565, 0.25, 0.1547, 0.25, 0.01, 0.2968, 0.01461, 0.25, 0.1547, 0.2314, 0.1565, 0.2032, 0.01461, 0.25, 0.01, 0.2314, 0.1565, 0.2135, 0.162, 0.1582, 0.02827, 0.2032, 0.01461, 0.2135, 0.162, 0.1971, 0.1708, 0.1167, 0.05045, 0.1582, 0.02827, 0.1971, 0.1708, 0.1826, 0.1826, 0.08029, 0.08029, 0.1167, 0.05045, 0.1826, 0.1826, 0.1708, 0.1971, 0.05045, 0.1167, 0.08029, 0.08029, 0.1708, 0.1971, 0.162, 0.2135, 0.02827, 0.1582, 0.05045, 0.1167, 0.162, 0.2135, 0.1565, 0.2314, 0.01461, 0.2032, 0.02827, 0.1582, 0.1565, 0.2314, 0.1547, 0.25, 0.01, 0.25, 0.01461, 0.2032, 0.1547, 0.25, 0.1565, 0.2686, 0.01461, 0.2968, 0.01, 0.25, 0.1565, 0.2686, 0.162, 0.2865, 0.02827, 0.3418, 0.01461, 0.2968, 0.162, 0.2865, 0.1708, 0.3029, 0.05045, 0.3833, 0.02827, 0.3418, 0.1708, 0.3029, 0.1826, 0.3174, 0.08029, 0.4197, 0.05045, 0.3833, 0.1826, 0.3174, 0.1971, 0.3292, 0.1167, 0.4496, 0.08029, 0.4197, 0.1971, 0.3292, 0.2135, 0.338, 0.1582, 0.4717, 0.1167, 0.4496, 0.2135, 0.338, 0.2314, 0.3435, 0.2032, 0.4854, 0.1582, 0.4717, 0.2314, 0.3435, 0.25, 0.3453, 0.25, 0.49, 0.2032, 0.4854, 0.2865, 0.162, 0.3029, 0.1708, 0.3029, 0.1708, 0.2865, 0.162, 0.2686, 0.3435, 0.25, 0.3453, 0.25, 0.3453, 0.2686, 0.3435, 0.1826, 0.3174, 0.1708, 0.3029, 0.1708, 0.3029, 0.1826, 0.3174, 0.2686, 0.1565, 0.2865, 0.162, 0.2865, 0.162, 0.2686, 0.1565, 0.2865, 0.338, 0.2686, 0.3435, 0.2686, 0.3435, 0.2865, 0.338, 0.1971, 0.3292, 0.1826, 0.3174, 0.1826, 0.3174, 0.1971, 0.3292, 0.25, 0.1547, 0.2686, 0.1565, 0.2686, 0.1565, 0.25, 0.1547, 0.3029, 0.3292, 0.2865, 0.338, 0.2865, 0.338, 0.3029, 0.3292, 0.2135, 0.338, 0.1971, 0.3292, 0.1971, 0.3292, 0.2135, 0.338, 0.2314, 0.1565, 0.25, 0.1547, 0.25, 0.1547, 0.2314, 0.1565, 0.3174, 0.3174, 0.3029, 0.3292, 0.3029, 0.3292, 0.3174, 0.3174, 0.2314, 0.3435, 0.2135, 0.338, 0.2135, 0.338, 0.2314, 0.3435, 0.2135, 0.162, 0.2314, 0.1565, 0.2314, 0.1565, 0.2135, 0.162, 0.3292, 0.3029, 0.3174, 0.3174, 0.3174, 0.3174, 0.3292, 0.3029, 0.25, 0.3453, 0.2314, 0.3435, 0.2314, 0.3435, 0.25, 0.3453, 0.1971, 0.1708, 0.2135, 0.162, 0.2135, 0.162, 0.1971, 0.1708, 0.338, 0.2865, 0.3292, 0.3029, 0.3292, 0.3029, 0.338, 0.2865, 0.1826, 0.1826, 0.1971, 0.1708, 0.1971, 0.1708, 0.1826, 0.1826, 0.3435, 0.2686, 0.338, 0.2865, 0.338, 0.2865, 0.3435, 0.2686, 0.1708, 0.1971, 0.1826, 0.1826, 0.1826, 0.1826, 0.1708, 0.1971, 0.3453, 0.25, 0.3435, 0.2686, 0.3435, 0.2686, 0.3453, 0.25, 0.162, 0.2135, 0.1708, 0.1971, 0.1708, 0.1971, 0.162, 0.2135, 0.3435, 0.2314, 0.3453, 0.25, 0.3453, 0.25, 0.3435, 0.2314, 0.1565, 0.2314, 0.162, 0.2135, 0.162, 0.2135, 0.1565, 0.2314, 0.338, 0.2135, 0.3435, 0.2314, 0.3435, 0.2314, 0.338, 0.2135, 0.1547, 0.25, 0.1565, 0.2314, 0.1565, 0.2314, 0.1547, 0.25, 0.3292, 0.1971, 0.338, 0.2135, 0.338, 0.2135, 0.3292, 0.1971, 0.1565, 0.2686, 0.1547, 0.25, 0.1547, 0.25, 0.1565, 0.2686, 0.3174, 0.1826, 0.3292, 0.1971, 0.3292, 0.1971, 0.3174, 0.1826, 0.162, 0.2865, 0.1565, 0.2686, 0.1565, 0.2686, 0.162, 0.2865, 0.3029, 0.1708, 0.3174, 0.1826, 0.3174, 0.1826, 0.3029, 0.1708, 0.375, 0.0, 0.625, 0.0, 0.625, 0.25, 0.375, 0.25, 0.2686, 0.3435, 0.25, 0.3453, 0.2314, 0.3435, 0.2135, 0.338, 0.1971, 0.3292, 0.1826, 0.3174, 0.1708, 0.3029, 0.162, 0.2865, 0.1565, 0.2686, 0.1547, 0.25, 0.1565, 0.2314, 0.162, 0.2135, 0.1708, 0.1971, 0.1826, 0.1826, 0.1971, 0.1708, 0.2135, 0.162, 0.2314, 0.1565, 0.25, 0.1547, 0.2686, 0.1565, 0.2865, 0.162, 0.3029, 0.1708, 0.3174, 0.1826, 0.3292, 0.1971, 0.338, 0.2135, 0.3435, 0.2314, 0.3453, 0.25, 0.3435, 0.2686, 0.338, 0.2865, 0.3292, 0.3029, 0.3174, 0.3174, 0.3029, 0.3292, 0.2865, 0.338, 0.375, 0.5, 0.125, 0.5, 0.125, 0.5, 0.375, 0.5, 0.375, 0.5, 0.625, 0.5, 0.625, 0.75, 0.375, 0.75, 0.375, 0.75, 0.625, 0.75, 0.625, 1.0, 0.375, 1.0, 0.125, 0.5, 0.375, 0.5, 0.375, 0.75, 0.125, 0.75, 0.625, 1.0, 0.625, 0.75, 0.625, 0.75, 0.625, 1.0, 0.625, 0.5, 0.875, 0.5, 0.875, 0.75, 0.625, 0.75, 0.625, 0.25, 0.625, 0.0, 0.625, 0.0, 0.625, 0.25, 0.625, 0.75, 0.625, 0.5, 0.625, 0.5, 0.625, 0.75, 0.625, 0.5, 0.625, 0.25, 0.625, 0.25, 0.625, 0.5, 0.375, 0.25, 0.625, 0.25, 0.625, 0.5, 0.375, 0.5, 0.625, 0.5, 0.375, 0.5, 0.375, 0.5, 0.625, 0.5, 0.375, 0.25, 0.625, 0.25, 0.625, 0.25, 0.375, 0.25, 0.625, 0.25, 0.625, 0.5, 0.625, 0.5, 0.625, 0.25])
me_cylinder_003.update()

# ---- curves / text
cu_nurbscurve_001 = bpy.data.curves.new('NurbsCurve.001', 'CURVE')
cu_nurbscurve_001.dimensions = '3D'
_sp = cu_nurbscurve_001.splines.new('NURBS'); _sp.points.add(5)
_sp.points.foreach_set('co', [-1.5, 0.0, 0.0, 1.0, -1.0, 1.0, 0.0, 1.0, -1.0, 3.0, 0.0, 1.0, 1.0, 3.0, 0.0, 1.0, 1.0, 1.0, 0.0, 1.0, 1.5, 0.0, 0.0, 1.0])
_sp.order_v = 0
cu_nurbscurve_001.use_path = True
cu_nurbscurve_001.extrude = 0.38
cu_nurbscurve_001.fill_mode = 'FULL'

# ---- objects
ob_cube = bpy.data.objects.new('Cube', me_cube_001)
ob_cylinder = bpy.data.objects.new('Cylinder', me_cylinder)
ob_cylinder_001 = bpy.data.objects.new('Cylinder.001', me_cylinder_001)
ob_cylinder_002 = bpy.data.objects.new('Cylinder.002', me_cylinder_002)
ob_cylinder_003 = bpy.data.objects.new('Cylinder.003', me_cylinder_003)
ob_nurbscurve = bpy.data.objects.new('NurbsCurve', cu_nurbscurve_001)

# ---- transforms, parenting, visibility, modifiers, constraints
ob_cube.location = (0.1391, 0.0, 0.0)
ob_cylinder.location = (0.5111, 2.169, -0.9074)
ob_cylinder.rotation_euler = (1.571, -0.0, 0.0)
ob_cylinder.scale = (0.5661, 0.5661, 0.2606)
ob_cylinder_001.location = (-2.2, 2.169, -0.9074)
ob_cylinder_001.rotation_euler = (1.571, -0.0, 0.0)
ob_cylinder_001.scale = (0.5661, 0.5661, 0.2606)
ob_cylinder_002.location = (-2.2, -2.155, -0.9074)
ob_cylinder_002.rotation_euler = (1.571, -0.0, 3.142)
ob_cylinder_002.scale = (0.5661, 0.5661, 0.2606)
ob_cylinder_003.location = (0.5111, -2.155, -0.9074)
ob_cylinder_003.rotation_euler = (1.571, -0.0, 3.142)
ob_cylinder_003.scale = (0.5661, 0.5661, 0.2606)
ob_nurbscurve.location = (4.686, 0.0, 0.0)
ob_nurbscurve.rotation_euler = (0.0, -0.0, 1.571)

# ---- collection membership
col_collection.objects.link(ob_cube)
col_collection.objects.link(ob_cylinder)
col_collection.objects.link(ob_cylinder_001)
col_collection.objects.link(ob_cylinder_002)
col_collection.objects.link(ob_cylinder_003)
col_collection.objects.link(ob_nurbscurve)

# ---- scene / render settings (as saved in the file)
scene.frame_start = 1; scene.frame_end = 250; scene.frame_set(1)
scene.render.engine = 'BLENDER_EEVEE_NEXT'
scene.cycles.sampling_pattern = 'TABULATED_SOBOL'
scene.eevee.ray_tracing_options.trace_max_roughness = 0.0
bpy.context.view_layer.update()

# ---- added for rendering (the .blend has no active camera and no usable light): camera, sun
cam_auto = bpy.data.cameras.new('AutoCamera')
cam_auto.lens = 50.0
cam_auto.sensor_width = 36.0
cam_auto.clip_end = 1000.0
ob_auto_camera = bpy.data.objects.new('AutoCamera', cam_auto)
scene.collection.objects.link(ob_auto_camera)
ob_auto_camera.location = (10.8562, -11.3322, 7.318)
ob_auto_camera.rotation_euler = (1.09748, -7.21219e-08, 0.694738)
scene.camera = ob_auto_camera
light_auto_sun = bpy.data.lights.new('AutoSun', 'SUN')
light_auto_sun.energy = 3.0
light_auto_sun.angle = 0.0523599
ob_auto_sun = bpy.data.objects.new('AutoSun', light_auto_sun)
scene.collection.objects.link(ob_auto_sun)
ob_auto_sun.rotation_euler = (0.872665, 0.174533, 0.523599)
bpy.context.view_layer.update()
